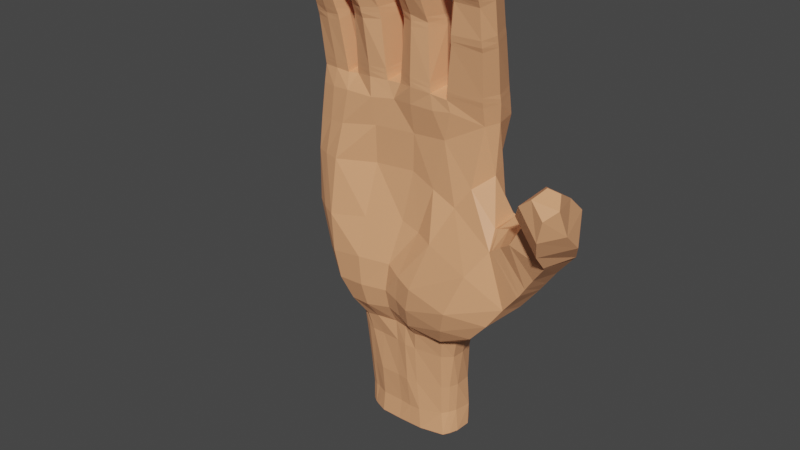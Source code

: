 # Source: hands_low_poly_rig2.blend  (saved by Blender 3.6.13; exported with 4.5.12 LTS)
import bpy
from mathutils import Matrix  # noqa: F401  (used for matrix-valued properties, if any)

bpy.ops.wm.read_factory_settings(use_empty=True)
scene = bpy.context.scene
scene.name = 'Scene'

# ---- collections
col_collection = bpy.data.collections.new('Collection'); scene.collection.children.link(col_collection)

# ---- materials (node trees are filled in below, after node groups)
mat_skin = bpy.data.materials.new('skin')
mat_skin.use_transparent_shadow = False

# ---- material node trees
mat_skin.use_nodes = True; mat_skin.node_tree.nodes.clear()
_N = mat_skin.node_tree.nodes; _L = mat_skin.node_tree.links
n0 = _N.new('ShaderNodeBsdfPrincipled'); n0.name = 'Principled BSDF'; n0.location = (10, 300)
n0.distribution = 'GGX'
n0.subsurface_method = 'RANDOM_WALK_SKIN'
n0.inputs[0].default_value = (0.8, 0.365, 0.1789, 1.0)
n0.inputs[3].default_value = 1.45
n0.inputs[27].default_value = (0.0, 0.0, 0.0, 1.0)
n0.inputs[28].default_value = 1.0
n1 = _N.new('ShaderNodeOutputMaterial'); n1.name = 'Material Output'; n1.location = (300, 300)
_L.new(n0.outputs[0], n1.inputs[0])
n1.is_active_output = True

# ---- world
world_world = bpy.data.worlds.new('World'); scene.world = world_world
world_world.use_nodes = True; world_world.node_tree.nodes.clear()
_N = world_world.node_tree.nodes; _L = world_world.node_tree.links
n0 = _N.new('ShaderNodeOutputWorld'); n0.name = 'World Output'; n0.location = (300, 300)
n1 = _N.new('ShaderNodeBackground'); n1.name = 'Background'; n1.location = (10, 300)
n1.inputs[0].default_value = (0.05088, 0.05088, 0.05088, 1.0)
_L.new(n1.outputs[0], n0.inputs[0])
n0.is_active_output = True
world_world.color = (0.05088, 0.05088, 0.05088)
world_world.use_sun_shadow = False
world_world.sun_shadow_jitter_overblur = 0.0

# ---- meshes
me_plane = bpy.data.meshes.new('Plane')
me_plane.from_pydata([(-0.5829, -0.5038, 0.06931), (-0.5529, -0.5042, 0.06486), (-0.6275, -0.504, 0.07303), (-0.6635, -0.5048, 0.06825), (-0.5313, -0.5065, 0.04209), (-0.5482, -0.5087, -0.004532), (-0.5825, -0.5068, -0.01586), (-0.619, -0.5053, -0.01358), (-0.6529, -0.5054, -0.01346), (-0.6856, -0.5048, -0.0001723), (-0.6958, -0.5051, 0.02745), (-0.6816, -0.5051, 0.05237), (-0.5859, -0.5495, 0.06697), (-0.5552, -0.5509, 0.06447), (-0.6279, -0.5493, 0.07198), (-0.6628, -0.5501, 0.06712), (-0.5353, -0.5546, 0.04461), (-0.5479, -0.5567, -0.004346), (-0.5869, -0.5555, -0.01469), (-0.6221, -0.5542, -0.01507), (-0.6545, -0.5532, -0.01445), (-0.6896, -0.5525, 0.0001176), (-0.695, -0.5511, 0.02849), (-0.6798, -0.5508, 0.05318), (-0.5907, -0.6092, 0.07236), (-0.5585, -0.6101, 0.06516), (-0.6309, -0.6078, 0.07105), (-0.6621, -0.6092, 0.06751), (-0.5346, -0.6132, 0.04824), (-0.5458, -0.6152, -0.006794), (-0.5883, -0.6175, -0.01537), (-0.6235, -0.6171, -0.01301), (-0.6538, -0.6154, -0.009868), (-0.6965, -0.6137, 0.001106), (-0.6976, -0.6123, 0.03148), (-0.6813, -0.6098, 0.05419), (-0.5901, -0.6465, 0.0729), (-0.5565, -0.6457, 0.06883), (-0.6322, -0.6465, 0.06643), (-0.6643, -0.6463, 0.05707), (-0.5259, -0.6467, 0.04538), (-0.5411, -0.647, -0.01117), (-0.5853, -0.6465, -0.01809), (-0.6263, -0.6494, -0.0112), (-0.6597, -0.6474, -0.01457), (-0.7035, -0.6435, 0.004354), (-0.7023, -0.6465, 0.02935), (-0.6848, -0.6454, 0.04387), (-0.6326, -0.6779, 0.07037), (-0.6686, -0.6785, 0.05963), (-0.5878, -0.6776, 0.07826), (-0.5517, -0.6779, 0.07234), (-0.5132, -0.6805, 0.05139), (-0.5352, -0.5086, 0.01573), (-0.5343, -0.556, 0.01844), (-0.5295, -0.6145, 0.02472), (-0.5195, -0.6507, 0.02304), (-0.4999, -0.6782, 0.02166), (-0.5413, -0.5054, 0.05481), (-0.5455, -0.5525, 0.05705), (-0.5445, -0.6118, 0.05791), (-0.5384, -0.6451, 0.06143), (-0.5318, -0.6784, 0.06341), (-0.6275, -0.6799, -0.0253), (-0.5831, -0.6714, -0.03635), (-0.691, -0.68, 0.04683), (-0.7124, -0.6794, 0.02616), (-0.722, -0.673, -0.001077), (-0.5412, -0.5085, 0.004689), (-0.5396, -0.5562, 0.005603), (-0.532, -0.614, 0.006163), (-0.5239, -0.6469, 0.002196), (-0.4989, -0.6674, -0.013), (-0.5293, -0.6626, -0.02958), (-0.6644, -0.6748, -0.03193), (-0.6696, -0.505, -0.006429), (-0.6727, -0.5528, -0.007996), (-0.6749, -0.6146, -0.008555), (-0.6809, -0.6419, -0.01204), (-0.6979, -0.6705, -0.02605), (-0.6334, -0.7141, 0.07757), (-0.5865, -0.7135, 0.08277), (-0.5491, -0.7129, 0.0763), (-0.6721, -0.7154, 0.06991), (-0.7001, -0.7159, 0.05258), (-0.7257, -0.7143, 0.0292), (-0.7404, -0.7061, -0.004776), (-0.713, -0.7059, -0.03453), (-0.6692, -0.7102, -0.03811), (-0.6285, -0.7116, -0.03044), (-0.5788, -0.7045, -0.04621), (-0.5172, -0.6935, -0.04479), (-0.4784, -0.6869, -0.02715), (-0.4754, -0.6975, 0.01527), (-0.4992, -0.7076, 0.0534), (-0.5241, -0.7099, 0.06552), (-0.6764, -0.7546, 0.07539), (-0.709, -0.7518, 0.05975), (-0.7395, -0.7469, 0.03391), (-0.7522, -0.7415, -0.006466), (-0.7216, -0.7495, -0.03619), (-0.6741, -0.7551, -0.03527), (-0.6254, -0.754, -0.02438), (-0.5717, -0.7423, -0.0462), (-0.5059, -0.7296, -0.05188), (-0.6365, -0.7549, 0.08406), (-0.5837, -0.7544, 0.08731), (-0.5455, -0.7516, 0.0797), (-0.5122, -0.7466, 0.06692), (-0.4764, -0.7395, 0.05144), (-0.4436, -0.7235, 0.009575), (-0.449, -0.721, -0.03044), (-0.6731, -0.8135, -0.01727), (-0.6157, -0.8194, -0.002238), (-0.727, -0.8078, -0.03235), (-0.5542, -0.809, -0.01991), (-0.4824, -0.791, -0.03567), (-0.4262, -0.7538, -0.02405), (-0.419, -0.747, 0.008472), (-0.4314, -0.7765, 0.04608), (-0.481, -0.8113, 0.06727), (-0.5297, -0.8224, 0.08385), (-0.5757, -0.8294, 0.09158), (-0.6385, -0.8314, 0.08665), (-0.685, -0.8263, 0.07586), (-0.7279, -0.8201, 0.06752), (-0.7623, -0.8139, 0.0404), (-0.7676, -0.8111, -0.009295), (-0.4552, -0.8301, -0.0157), (-0.4018, -0.7848, -0.02687), (-0.394, -0.7791, 0.01113), (-0.4046, -0.8101, 0.0466), (-0.4605, -0.8615, 0.04678), (-0.5286, -0.8642, 0.005022), (-0.5137, -0.884, 0.08251), (-0.6057, -0.8953, 0.01217), (-0.6686, -0.8918, 0.007921), (-0.7264, -0.8913, -0.0166), (-0.7725, -0.8889, 0.0002638), (-0.7714, -0.8849, 0.04262), (-0.7407, -0.8861, 0.07061), (-0.6929, -0.8921, 0.0829), (-0.6372, -0.8951, 0.09422), (-0.5682, -0.8959, 0.09658), (-0.3615, -0.824, 0.002573), (-0.3346, -0.95, -0.0169), (-0.3765, -0.8222, -0.02915), (-0.4038, -0.8736, 0.02368), (-0.331, -0.9255, 0.005709), (-0.3138, -0.8921, -0.02812), (-0.3765, -0.9337, -0.01056), (-0.4827, -0.915, 0.03592), (-0.5018, -0.9315, 0.07836), (-0.4155, -0.8784, -0.009638), (-0.3146, -0.9189, -0.05366), (-0.4598, -0.8561, 0.003733), (-0.3902, -0.8295, 0.04456), (-0.3788, -0.7999, 0.007771), (-0.3899, -0.8024, -0.0268), (-0.4295, -0.86, 0.03815), (-0.4359, -0.8453, -0.01806), (-0.4361, -0.8645, 0.001467), (-0.5068, -0.8958, 0.01397), (-0.3483, -0.8846, -0.06813), (-0.3927, -0.9207, -0.05005), (-0.3601, -0.964, -0.0326), (-0.3395, -0.9142, -0.08221), (-0.3753, -0.9481, -0.06937), (-0.3286, -0.9704, -0.04866), (-0.3182, -0.9584, -0.06759), (-0.3315, -0.9464, -0.08314), (-0.3557, -0.9638, -0.07152), (-0.3475, -0.9732, -0.04957), (-0.565, -0.9407, 0.09499), (-0.6339, -0.9381, 0.09835), (-0.6969, -0.9338, 0.08887), (-0.7473, -0.9315, 0.0753), (-0.7735, -0.9272, 0.05149), (-0.7731, -0.9376, 0.00944), (-0.7219, -0.9432, -0.003148), (-0.6675, -0.9507, 0.006864), (-0.6033, -0.9529, 0.01274), (-0.6004, -0.5056, -0.01562), (-0.6034, -0.5546, -0.01769), (-0.6059, -0.6176, -0.01686), (-0.6063, -0.6488, -0.01428), (-0.6038, -0.6766, -0.03004), (-0.6037, -0.7082, -0.03699), (-0.5993, -0.7482, -0.03657), (-0.5847, -0.812, -0.005457), (-0.5663, -0.8809, 0.006535), (-0.5494, -0.9574, 0.01112), (-0.492, -0.988, 0.02304), (-0.4881, -0.9891, 0.07722), (-0.4161, -0.8602, -0.02691), (-0.3729, -0.8563, 0.03316), (-0.5577, -0.9895, 0.09254), (-0.6362, -0.9885, 0.09799), (-0.7106, -0.9841, 0.08715), (-0.7561, -0.9822, 0.07655), (-0.7732, -0.983, 0.05542), (-0.7711, -0.9873, 0.01717), (-0.716, -0.9924, 0.004682), (-0.6722, -0.9924, 0.004581), (-0.6036, -0.998, 0.006548), (-0.5378, -1.001, 0.008852), (-0.4888, -1.018, 0.0744), (-0.5477, -1.02, 0.08579), (-0.5554, -1.026, 0.03798), (-0.4912, -1.016, 0.01754), (-0.5657, -1.02, 0.08378), (-0.6277, -1.019, 0.08708), (-0.5712, -1.104, 0.06919), (-0.5623, -1.027, 0.03532), (-0.5652, -1.107, 0.04053), (-0.5693, -1.021, 0.006979), (-0.5758, -1.107, 0.01285), (-0.6283, -1.019, 0.0165), (-0.4826, -1.113, 0.0007607), (-0.5421, -1.121, 0.02477), (-0.7614, -1.014, 0.07318), (-0.5425, -1.018, 0.008126), (-0.6477, -1.02, 0.08452), (-0.7022, -1.018, 0.07931), (-0.7205, -1.015, 0.07729), (-0.7749, -1.014, 0.05477), (-0.7681, -1.093, 0.05459), (-0.7339, -1.097, 0.05261), (-0.781, -1.09, 0.04041), (-0.7713, -1.013, 0.02327), (-0.6368, -1.025, 0.04321), (-0.6433, -1.025, 0.04398), (-0.7108, -1.02, 0.04242), (-0.7177, -1.02, 0.04114), (-0.7766, -1.086, 0.0207), (-0.6015, -1.024, 0.004578), (-0.6368, -0.9957, 0.01203), (-0.5646, -0.9985, 0.005217), (-0.6498, -1.019, 0.01474), (-0.7072, -1.015, 0.01945), (-0.6773, -1.02, 0.01019), (-0.6551, -1.105, 0.01255), (-0.7226, -1.014, 0.01672), (-0.6547, -1.102, 0.06687), (-0.6466, -1.108, 0.04424), (-0.7033, -1.101, 0.0594), (-0.7112, -1.102, 0.04196), (-0.6782, -1.105, 0.001785), (-0.705, -1.104, 0.01536), (-0.5361, -1.12, 0.05701), (-0.7263, -1.094, 0.02997), (-0.7308, -1.09, 0.01165), (-0.5525, -1.038, 0.03713), (-0.5448, -1.104, 0.03111), (-0.4828, -1.118, 0.05284), (-0.526, -1.114, -0.004341), (-0.6008, -1.106, 0.008563), (-0.6225, -1.104, 0.02042), (-0.6261, -1.103, 0.07179), (-0.6312, -1.103, 0.04672), (-0.4843, -1.1, 0.05789), (-0.5383, -1.103, 0.06157), (-0.4836, -1.096, 0.005038), (-0.5414, -1.025, 0.006831), (-0.5276, -1.099, -0.001952), (-0.7691, -1.099, 0.05302), (-0.7346, -1.103, 0.05206), (-0.7816, -1.097, 0.03816), (-0.7769, -1.094, 0.01896), (-0.727, -1.101, 0.03084), (-0.732, -1.097, 0.01116), (-0.7705, -1.109, 0.05034), (-0.7354, -1.111, 0.04961), (-0.7831, -1.107, 0.0357), (-0.7775, -1.103, 0.01754), (-0.7285, -1.109, 0.02707), (-0.7337, -1.106, 0.009051), (-0.7746, -1.144, 0.04057), (-0.7396, -1.146, 0.03874), (-0.7854, -1.141, 0.02572), (-0.7807, -1.137, 0.009474), (-0.7321, -1.143, 0.0182), (-0.7374, -1.138, 0.001155), (-0.7753, -1.151, 0.0384), (-0.7404, -1.153, 0.03591), (-0.7855, -1.147, 0.02295), (-0.781, -1.143, 0.008238), (-0.7322, -1.149, 0.01699), (-0.7383, -1.144, -0.003095), (-0.7772, -1.204, 0.004982), (-0.7481, -1.206, 0.002433), (-0.7848, -1.197, -0.004022), (-0.7811, -1.194, -0.01826), (-0.7418, -1.202, -0.01017), (-0.7464, -1.195, -0.02704), (-0.5718, -1.113, 0.06734), (-0.5656, -1.115, 0.03979), (-0.5761, -1.115, 0.01345), (-0.6005, -1.114, 0.008633), (-0.6223, -1.112, 0.02039), (-0.6259, -1.112, 0.07044), (-0.6307, -1.112, 0.04301), (-0.5724, -1.123, 0.06379), (-0.5671, -1.122, 0.03646), (-0.5767, -1.123, 0.01013), (-0.6008, -1.123, 0.008082), (-0.622, -1.122, 0.01754), (-0.6255, -1.121, 0.0672), (-0.6305, -1.12, 0.04083), (-0.5756, -1.192, 0.03751), (-0.57, -1.192, 0.01412), (-0.5786, -1.188, -0.01462), (-0.6027, -1.186, -0.01917), (-0.6255, -1.187, -0.004772), (-0.6239, -1.191, 0.03881), (-0.6305, -1.191, 0.02073), (-0.6567, -1.122, 0.009271), (-0.6565, -1.121, 0.06104), (-0.65, -1.123, 0.03823), (-0.704, -1.12, 0.05463), (-0.7112, -1.119, 0.03792), (-0.6784, -1.121, -0.002427), (-0.7051, -1.12, 0.01076), (-0.6615, -1.171, -0.01315), (-0.6635, -1.179, 0.0294), (-0.6549, -1.177, 0.006241), (-0.7068, -1.177, 0.02771), (-0.7168, -1.173, 0.009986), (-0.683, -1.168, -0.01891), (-0.7062, -1.166, -0.01587), (-0.4823, -1.156, -0.002991), (-0.5363, -1.167, 0.01511), (-0.5299, -1.171, 0.04536), (-0.5405, -1.031, 0.005831), (-0.4782, -1.169, 0.04047), (-0.5202, -1.158, -0.005001), (-0.5153, -1.225, -0.03377), (-0.4779, -1.24, 0.005819), (-0.5455, -1.033, 0.08024), (-0.5201, -1.24, 0.006575), (-0.5264, -1.237, -0.01012), (-0.481, -1.223, -0.03369), (-0.4811, -1.172, -0.009884), (-0.5346, -1.183, 0.008156), (-0.4774, -1.186, 0.03373), (-0.5182, -1.173, -0.0115), (-0.4899, -1.031, 0.01488), (-0.5275, -1.188, 0.03778), (-0.5757, -1.198, 0.03463), (-0.5696, -1.198, 0.01148), (-0.579, -1.194, -0.0179), (-0.6026, -1.192, -0.02268), (-0.6266, -1.192, -0.008095), (-0.6246, -1.197, 0.03677), (-0.631, -1.197, 0.018), (-0.5798, -1.264, 0.004737), (-0.5742, -1.261, -0.0154), (-0.5809, -1.258, -0.03844), (-0.6045, -1.256, -0.04677), (-0.6241, -1.257, -0.03578), (-0.6218, -1.265, 0.006998), (-0.631, -1.261, -0.009631), (-0.6626, -1.179, -0.01723), (-0.664, -1.186, 0.02562), (-0.6549, -1.184, 0.001818), (-0.7076, -1.185, 0.02374), (-0.7167, -1.179, 0.003811), (-0.6835, -1.175, -0.02258), (-0.7062, -1.173, -0.02071), (-0.6708, -1.232, -0.04093), (-0.6706, -1.24, -0.007722), (-0.6623, -1.233, -0.02515), (-0.7071, -1.239, -0.009737), (-0.7135, -1.235, -0.02476), (-0.688, -1.229, -0.04671), (-0.7054, -1.23, -0.04071), (-0.4816, -1.164, -0.006255), (-0.5355, -1.175, 0.01316), (-0.4775, -1.176, 0.03792), (-0.5291, -1.179, 0.04237), (-0.4882, -1.032, 0.07138), (-0.5195, -1.165, -0.007372), (-0.5435, -1.112, 0.02775), (-0.5459, -1.028, 0.08194), (-0.4834, -1.109, 0.05551), (-0.5371, -1.112, 0.05935), (-0.4827, -1.103, 0.002563), (-0.5272, -1.105, -0.003024), (-0.5103, -1.237, -0.03152), (-0.4858, -1.248, -0.004482), (-0.4906, -1.024, 0.01568), (-0.5145, -1.248, -0.002468), (-0.5145, -1.247, -0.01489), (-0.4862, -1.238, -0.03041), (-0.5889, -1.271, -0.005768), (-0.5831, -1.271, -0.01855), (-0.5882, -1.269, -0.03362), (-0.6045, -1.267, -0.04087), (-0.6161, -1.269, -0.03253), (-0.6148, -1.271, -0.003911), (-0.6223, -1.271, -0.01536), (-0.6777, -1.241, -0.03977), (-0.6782, -1.245, -0.01763), (-0.6725, -1.241, -0.02781), (-0.7031, -1.244, -0.01855), (-0.7068, -1.242, -0.0297), (-0.6881, -1.24, -0.04338), (-0.702, -1.238, -0.04123), (-0.7725, -1.207, -0.003658), (-0.754, -1.208, -0.006595), (-0.7755, -1.205, -0.01007), (-0.7747, -1.202, -0.02054), (-0.7493, -1.208, -0.014), (-0.7519, -1.204, -0.0234), (-0.5695, -1.207, 0.007662), (-0.5762, -1.207, 0.03021), (-0.6245, -1.206, 0.03316), (-0.6271, -1.201, -0.01249), (-0.6032, -1.2, -0.02679), (-0.58, -1.202, -0.02118), (-0.6315, -1.206, 0.01421), (-0.7814, -1.148, 0.005815), (-0.7394, -1.147, -0.004811), (-0.7755, -1.157, 0.03494), (-0.7858, -1.152, 0.01992), (-0.7329, -1.155, 0.01423), (-0.741, -1.158, 0.03262), (-0.7071, -1.181, -0.02488), (-0.6846, -1.183, -0.02829), (-0.7078, -1.193, 0.01869), (-0.7166, -1.186, -0.001282), (-0.6557, -1.188, -0.002221), (-0.6646, -1.194, 0.02089), (-0.6639, -1.186, -0.02229), (-0.7114, -1.111, 0.03965), (-0.7051, -1.113, 0.01281), (-0.6783, -1.113, -0.0009031), (-0.6481, -1.116, 0.04106), (-0.6559, -1.113, 0.06396), (-0.656, -1.115, 0.01078), (-0.7041, -1.111, 0.05671), (-0.6776, -0.5049, -0.004547), (-0.6812, -0.5526, -0.005456), (-0.6858, -0.6142, -0.005438), (-0.6922, -0.6429, -0.005555), (-0.7109, -0.6719, -0.01523), (-0.7291, -0.707, -0.02232), (-0.7379, -0.7465, -0.02433), (-0.7474, -0.8102, -0.02315), (-0.7506, -0.8901, -0.009882), (-0.7475, -0.9404, 0.001286), (-0.7454, -0.9897, 0.008546), (-0.7454, -1.015, 0.01742), (-0.7539, -1.087, 0.01365), (-0.7547, -1.095, 0.01347), (-0.7559, -1.105, 0.01063), (-0.7587, -1.136, 0.002374), (-0.7589, -1.142, -0.0002234), (-0.7646, -1.192, -0.02826), (-0.7632, -1.204, -0.02467), (-0.7597, -1.146, -0.002824), (-0.4884, -1.025, 0.07245), (-0.5545, -1.033, 0.0375), (-0.3475, -0.8977, 0.0221), (-0.3277, -0.8651, -0.008344), (-0.3809, -0.9116, 0.008601), (-0.3504, -0.8592, -0.04725), (-0.3951, -0.898, -0.03015), (-0.4009, -0.8151, 0.04607), (-0.4529, -0.861, 0.04471), (-0.4538, -0.8583, 0.003155), (-0.39, -0.7844, 0.01036), (-0.3984, -0.7891, -0.02683), (-0.4506, -0.8341, -0.01631), (-0.651, -1.028, 0.01472), (-0.6491, -1.028, 0.08232), (-0.6443, -1.034, 0.04429), (-0.702, -1.027, 0.07698), (-0.7103, -1.026, 0.04202), (-0.6775, -1.028, 0.009433), (-0.7069, -1.024, 0.019), (-0.7617, -1.022, 0.07158), (-0.7222, -1.025, 0.07497), (-0.7752, -1.021, 0.05357), (-0.7718, -1.02, 0.02288), (-0.7181, -1.025, 0.03967), (-0.7233, -1.021, 0.01617), (-0.7462, -1.022, 0.01688), (-0.5668, -1.028, 0.08162), (-0.5632, -1.033, 0.03661), (-0.5703, -1.028, 0.007935), (-0.6018, -1.031, 0.004885), (-0.6274, -1.027, 0.01729), (-0.6357, -1.029, 0.04533), (-0.6277, -1.026, 0.08479), (-0.7235, -1.031, 0.0731), (-0.7239, -1.027, 0.0157), (-0.7468, -1.028, 0.0165), (-0.7619, -1.029, 0.07037), (-0.7754, -1.028, 0.05262), (-0.7722, -1.026, 0.02264), (-0.7188, -1.029, 0.0382), (-0.6514, -1.035, 0.01458), (-0.6451, -1.039, 0.04388), (-0.6772, -1.036, 0.008762), (-0.7065, -1.031, 0.01867), (-0.6501, -1.034, 0.08064), (-0.7017, -1.033, 0.0752), (-0.7102, -1.032, 0.04176), (-0.5673, -1.036, 0.08039), (-0.5637, -1.039, 0.03719), (-0.571, -1.035, 0.008523), (-0.6019, -1.038, 0.005076), (-0.6272, -1.034, 0.01773), (-0.6277, -1.033, 0.08358), (-0.6353, -1.035, 0.04557), (-0.5799, -0.4704, 0.0751), (-0.5797, -0.4731, 0.07723), (-0.5506, -0.4704, 0.06292), (-0.5492, -0.4732, 0.0652), (-0.6272, -0.4704, 0.07377), (-0.6273, -0.4731, 0.0763), (-0.6646, -0.4704, 0.07229), (-0.6655, -0.4731, 0.07453), (-0.5314, -0.4704, 0.03505), (-0.5288, -0.4732, 0.03621), (-0.5434, -0.4704, -0.007348), (-0.5421, -0.4731, -0.00946), (-0.5796, -0.4704, -0.01525), (-0.5795, -0.4732, -0.01789), (-0.6198, -0.4704, -0.01626), (-0.6197, -0.4731, -0.01863), (-0.653, -0.4704, -0.01563), (-0.6535, -0.4732, -0.01804), (-0.683, -0.4704, -0.000895), (-0.6851, -0.4732, -0.002643), (-0.6982, -0.4704, 0.02283), (-0.7009, -0.4731, 0.02288), (-0.6848, -0.4704, 0.05769), (-0.6872, -0.4731, 0.05883), (-0.5331, -0.4704, 0.01316), (-0.5307, -0.4732, 0.01274), (-0.5399, -0.4704, 0.04941), (-0.5379, -0.4732, 0.05131), (-0.538, -0.4704, 0.001396), (-0.5359, -0.4731, 0.0004417), (-0.6688, -0.4704, -0.009563), (-0.6699, -0.4731, -0.01169), (-0.5995, -0.4704, -0.01574), (-0.5995, -0.4732, -0.01832), (-0.6756, -0.4704, -0.006248), (-0.6771, -0.4732, -0.008336), (-0.4826, -0.9885, 0.04482), (-0.4769, -1.242, -0.01778), (-0.4697, -1.164, 0.0122), (-0.4697, -1.17, 0.009652), (-0.4747, -1.099, 0.02685), (-0.4866, -0.8727, 0.0646), (-0.4844, -0.9237, 0.05568), (-0.4801, -1.017, 0.04203), (-0.4734, -1.116, 0.02224), (-0.4799, -1.024, 0.04046), (-0.4801, -1.031, 0.03942), (-0.4695, -1.231, -0.01675), (-0.4691, -1.181, 0.005842), (-0.4741, -1.106, 0.02498), (-0.3841, -0.9028, 0.01426), (-0.3346, -0.8571, -0.004228), (-0.3532, -0.853, -0.04108), (-0.3987, -0.8921, -0.02434), (-0.3531, -0.8884, 0.02482)], [], [(463, 570, 566, 465), (338, 261, 260, 380), (383, 207, 208, 462), (516, 518, 542, 524, 540, 544, 526, 528, 548, 530, 532, 546, 550, 534, 536, 538, 522, 520), (517, 0, 1, 519), (11, 3, 523, 539), (5, 6, 529, 527), (6, 182, 549, 529), (68, 5, 527, 545), (8, 75, 547, 533), (182, 7, 531, 549), (10, 11, 539, 537), (441, 9, 535, 551), (53, 68, 545, 541), (4, 53, 541, 525), (58, 59, 16, 4), (10, 22, 23, 11), (9, 21, 22, 10), (441, 442, 21, 9), (3, 15, 14, 2), (2, 14, 12, 0), (7, 19, 20, 8), (0, 12, 13, 1), (182, 183, 19, 7), (11, 23, 15, 3), (5, 17, 18, 6), (68, 69, 17, 5), (15, 27, 26, 14), (21, 33, 34, 22), (183, 184, 31, 19), (59, 60, 28, 16), (22, 34, 35, 23), (12, 24, 25, 13), (19, 31, 32, 20), (69, 70, 29, 17), (23, 35, 27, 15), (14, 26, 24, 12), (442, 443, 33, 21), (17, 29, 30, 18), (27, 39, 38, 26), (33, 45, 46, 34), (184, 185, 43, 31), (60, 61, 40, 28), (34, 46, 47, 35), (24, 36, 37, 25), (31, 43, 44, 32), (70, 71, 41, 29), (35, 47, 39, 27), (26, 38, 36, 24), (443, 444, 45, 33), (29, 41, 42, 30), (39, 49, 48, 38), (38, 48, 50, 36), (36, 50, 51, 37), (61, 62, 52, 40), (28, 40, 56, 55), (16, 28, 55, 54), (4, 16, 54, 53), (58, 4, 525, 543), (40, 52, 57, 56), (37, 51, 62, 61), (25, 37, 61, 60), (13, 25, 60, 59), (1, 13, 59, 58), (521, 523, 3, 2), (41, 73, 64, 42), (39, 47, 65, 49), (47, 46, 66, 65), (46, 45, 67, 66), (55, 56, 71, 70), (54, 55, 70, 69), (53, 54, 69, 68), (75, 441, 551, 547), (56, 57, 72, 71), (71, 72, 73, 41), (185, 186, 63, 43), (43, 63, 74, 44), (32, 44, 78, 77), (20, 32, 77, 76), (8, 20, 76, 75), (9, 10, 537, 535), (44, 74, 79, 78), (444, 445, 67, 45), (48, 80, 81, 50), (50, 81, 82, 51), (48, 49, 83, 80), (49, 65, 84, 83), (65, 66, 85, 84), (66, 67, 86, 85), (445, 79, 87, 446), (79, 74, 88, 87), (74, 63, 89, 88), (186, 64, 90, 187), (64, 73, 91, 90), (73, 72, 92, 91), (72, 57, 93, 92), (57, 52, 94, 93), (52, 62, 95, 94), (62, 51, 82, 95), (84, 97, 96, 83), (84, 85, 98, 97), (85, 86, 99, 98), (446, 87, 100, 447), (87, 88, 101, 100), (88, 89, 102, 101), (187, 90, 103, 188), (90, 91, 104, 103), (83, 96, 105, 80), (80, 105, 106, 81), (81, 106, 107, 82), (82, 107, 108, 95), (95, 108, 109, 94), (94, 109, 110, 93), (93, 110, 111, 92), (91, 92, 111, 104), (102, 113, 112, 101), (101, 112, 114, 100), (188, 103, 115, 189), (103, 104, 116, 115), (104, 111, 117, 116), (111, 110, 118, 117), (110, 109, 119, 118), (109, 108, 120, 119), (108, 107, 121, 120), (107, 106, 122, 121), (106, 105, 123, 122), (105, 96, 124, 123), (96, 97, 125, 124), (97, 98, 126, 125), (98, 99, 127, 126), (447, 448, 127, 99), (117, 129, 128, 116), (117, 118, 130, 129), (118, 119, 131, 130), (119, 120, 132, 131), (120, 557, 132), (116, 128, 133, 115), (189, 190, 135, 113), (113, 135, 136, 112), (112, 136, 137, 114), (448, 449, 138, 127), (127, 138, 139, 126), (126, 139, 140, 125), (125, 140, 141, 124), (124, 141, 142, 123), (123, 142, 143, 122), (122, 143, 134, 121), (157, 144, 146, 158), (1, 58, 543, 519), (470, 155, 128, 473), (465, 566, 569, 467), (463, 148, 149, 464), (463, 465, 150, 148), (134, 152, 558, 557), (469, 132, 155, 470), (147, 159, 161, 153), (472, 158, 160, 473), (468, 469, 159, 156), (471, 157, 158, 472), (468, 156, 157, 471), (128, 155, 162, 133), (155, 132, 151, 162), (464, 149, 163, 466), (466, 163, 164, 467), (465, 467, 164, 150), (148, 145, 154, 149), (148, 150, 165, 145), (149, 154, 166, 163), (163, 166, 167, 164), (164, 167, 165, 150), (145, 168, 169, 154), (154, 169, 170, 166), (166, 170, 171, 167), (167, 171, 172, 165), (165, 172, 168, 145), (172, 171, 169, 168), (169, 171, 170), (134, 143, 173, 152), (143, 142, 174, 173), (142, 141, 175, 174), (141, 140, 176, 175), (140, 139, 177, 176), (139, 138, 178, 177), (449, 137, 179, 450), (137, 136, 180, 179), (136, 135, 181, 180), (190, 191, 181, 135), (133, 162, 191, 190), (115, 133, 190, 189), (102, 188, 189, 113), (89, 187, 188, 102), (63, 186, 187, 89), (42, 64, 186, 185), (30, 42, 185, 184), (18, 30, 184, 183), (6, 18, 183, 182), (7, 8, 533, 531), (162, 151, 192, 191), (151, 558, 552, 192), (161, 160, 194, 153), (158, 146, 194, 160), (568, 569, 194, 146), (159, 147, 195, 156), (567, 570, 463, 464), (156, 195, 144, 157), (466, 467, 569, 568), (152, 173, 196, 193), (173, 174, 197, 196), (174, 175, 198, 197), (175, 176, 199, 198), (176, 177, 200, 199), (177, 178, 201, 200), (450, 179, 202, 451), (179, 180, 203, 202), (180, 236, 203), (181, 191, 237, 204), (191, 192, 205), (387, 255, 219, 382), (193, 196, 207, 206), (252, 462, 263, 333), (206, 461, 561, 559), (197, 211, 210, 196), (488, 489, 213, 210), (489, 490, 215, 213), (210, 207, 196), (210, 213, 208, 207), (462, 208, 221, 263), (197, 222, 211), (197, 198, 223, 222), (198, 224, 223), (198, 199, 220, 224), (199, 200, 225, 220), (498, 226, 227, 495), (498, 499, 228, 226), (200, 201, 229, 225), (222, 231, 230, 211), (224, 233, 232, 223), (192, 209, 221, 205), (215, 235, 204, 237), (191, 205, 237), (235, 217, 236, 204), (181, 204, 236), (231, 238, 217, 230), (217, 238, 236), (236, 238, 240, 203), (203, 240, 239, 202), (239, 242, 202), (239, 232, 233, 242), (451, 452, 229, 201), (506, 243, 244, 503), (506, 507, 245, 243), (507, 508, 246, 245), (503, 244, 241, 502), (502, 241, 247, 504), (504, 247, 248, 505), (505, 248, 246, 508), (499, 500, 234, 228), (501, 250, 251, 496), (497, 453, 234, 500), (495, 227, 250, 501), (205, 221, 215, 237), (255, 335, 331, 219), (511, 216, 256, 512), (512, 256, 257, 513), (515, 259, 258, 514), (514, 258, 212, 509), (513, 257, 259, 515), (385, 261, 253, 382), (385, 249, 254, 384), (384, 254, 560, 565), (386, 218, 255, 387), (227, 266, 269, 250), (250, 269, 270, 251), (228, 267, 265, 226), (453, 454, 268, 234), (234, 268, 267, 228), (226, 265, 266, 227), (267, 273, 271, 265), (269, 275, 276, 270), (266, 272, 275, 269), (268, 274, 273, 267), (265, 271, 272, 266), (454, 455, 274, 268), (271, 277, 278, 272), (455, 456, 280, 274), (273, 279, 277, 271), (275, 281, 282, 276), (272, 278, 281, 275), (274, 280, 279, 273), (281, 287, 288, 282), (278, 284, 287, 281), (280, 286, 285, 279), (277, 283, 284, 278), (456, 457, 286, 280), (279, 285, 283, 277), (460, 458, 292, 421), (424, 291, 289, 423), (425, 293, 294, 422), (426, 290, 293, 425), (421, 292, 291, 424), (423, 289, 290, 426), (256, 298, 299, 257), (216, 297, 298, 256), (258, 300, 295, 212), (212, 295, 296, 214), (259, 301, 300, 258), (214, 296, 297, 216), (257, 299, 301, 259), (299, 306, 308, 301), (301, 308, 307, 300), (297, 304, 305, 298), (295, 302, 303, 296), (300, 307, 302, 295), (298, 305, 306, 299), (296, 303, 304, 297), (307, 314, 309, 302), (305, 312, 313, 306), (303, 310, 311, 304), (306, 313, 315, 308), (308, 315, 314, 307), (304, 311, 312, 305), (302, 309, 310, 303), (435, 322, 320, 434), (436, 321, 322, 435), (438, 317, 318, 437), (439, 316, 321, 436), (437, 318, 316, 439), (434, 320, 319, 440), (440, 319, 317, 438), (321, 328, 329, 322), (320, 327, 326, 319), (317, 324, 325, 318), (322, 329, 327, 320), (316, 323, 328, 321), (319, 326, 324, 317), (318, 325, 323, 316), (336, 340, 343, 345), (383, 338, 380, 461), (249, 332, 334, 254), (254, 334, 554, 560), (218, 330, 335, 255), (219, 331, 332, 249), (342, 341, 336, 345), (335, 381, 377, 331), (343, 340, 339, 347), (344, 337, 563, 564), (381, 345, 343, 377), (347, 339, 337, 344), (377, 343, 347, 379), (350, 419, 418, 351), (379, 347, 344, 378), (378, 344, 564, 555), (376, 342, 345, 381), (390, 346, 333, 263), (315, 354, 353, 314), (311, 350, 351, 312), (309, 348, 349, 310), (314, 353, 348, 309), (312, 351, 352, 313), (310, 349, 350, 311), (313, 352, 354, 315), (415, 355, 356, 414), (416, 360, 355, 415), (418, 358, 359, 417), (414, 356, 357, 419), (417, 359, 361, 420), (420, 361, 360, 416), (419, 357, 358, 418), (329, 368, 366, 327), (323, 362, 367, 328), (326, 365, 363, 324), (325, 364, 362, 323), (328, 367, 368, 329), (327, 366, 365, 326), (324, 363, 364, 325), (428, 374, 375, 427), (430, 373, 372, 429), (432, 370, 371, 431), (427, 375, 373, 430), (433, 369, 374, 428), (429, 372, 370, 432), (431, 371, 369, 433), (332, 379, 378, 334), (387, 382, 253, 264), (261, 338, 252, 253), (334, 378, 555, 554), (331, 377, 379, 332), (330, 376, 381, 335), (181, 236, 180), (388, 392, 340, 336), (262, 386, 387, 264), (260, 384, 565, 556), (261, 385, 384, 260), (249, 385, 382, 219), (461, 380, 562, 561), (346, 262, 264, 333), (209, 390, 263, 221), (340, 392, 391, 339), (337, 389, 553, 563), (215, 221, 208, 213), (207, 383, 461, 206), (339, 391, 389, 337), (341, 393, 388, 336), (388, 393, 553, 389, 391, 392), (359, 398, 400, 361), (361, 400, 399, 360), (357, 396, 397, 358), (355, 394, 395, 356), (360, 399, 394, 355), (358, 397, 398, 359), (356, 395, 396, 357), (395, 394, 399, 400, 398, 397, 396), (371, 403, 401, 369), (374, 406, 407, 375), (373, 405, 404, 372), (370, 402, 403, 371), (375, 407, 405, 373), (369, 401, 406, 374), (372, 404, 402, 370), (401, 403, 402, 404, 405, 407, 406), (458, 459, 411, 292), (291, 410, 408, 289), (293, 412, 413, 294), (290, 409, 412, 293), (292, 411, 410, 291), (289, 408, 409, 290), (413, 412, 409, 408, 410, 411, 459), (253, 252, 333, 264), (354, 420, 416, 353), (352, 417, 420, 354), (349, 414, 419, 350), (351, 418, 417, 352), (353, 416, 415, 348), (348, 415, 414, 349), (283, 423, 426, 284), (286, 421, 424, 285), (284, 426, 425, 287), (287, 425, 422, 288), (285, 424, 423, 283), (457, 460, 421, 286), (364, 431, 433, 362), (365, 429, 432, 363), (362, 433, 428, 367), (368, 427, 430, 366), (363, 432, 431, 364), (366, 430, 429, 365), (367, 428, 427, 368), (245, 440, 438, 243), (246, 434, 440, 245), (244, 437, 439, 241), (241, 439, 436, 247), (243, 438, 437, 244), (247, 436, 435, 248), (248, 435, 434, 246), (288, 422, 460, 457), (294, 413, 459, 458), (422, 294, 458, 460), (282, 288, 457, 456), (276, 282, 456, 455), (270, 276, 455, 454), (251, 270, 454, 453), (496, 251, 453, 497), (202, 242, 452, 451), (178, 450, 451, 201), (138, 449, 450, 178), (114, 137, 449, 448), (100, 114, 448, 447), (86, 446, 447, 99), (67, 445, 446, 86), (78, 79, 445, 444), (77, 78, 444, 443), (76, 77, 443, 442), (75, 76, 442, 441), (338, 383, 462, 252), (466, 568, 567, 464), (131, 468, 471, 130), (130, 471, 472, 129), (131, 132, 469, 468), (129, 472, 473, 128), (159, 469, 470, 161), (161, 470, 473, 160), (239, 480, 478, 232), (240, 479, 480, 239), (238, 474, 479, 240), (231, 476, 474, 238), (223, 232, 478, 477), (222, 223, 477, 475), (222, 475, 476, 231), (242, 486, 487, 452), (224, 482, 485, 233), (452, 487, 484, 229), (233, 485, 486, 242), (225, 229, 484, 483), (220, 225, 483, 481), (220, 481, 482, 224), (217, 492, 493, 230), (211, 494, 488, 210), (230, 493, 494, 211), (235, 491, 492, 217), (215, 490, 491, 235), (510, 511, 490, 489), (509, 510, 489, 488), (380, 260, 556, 562), (209, 192, 552, 559), (486, 496, 497, 487), (482, 495, 501, 485), (487, 497, 500, 484), (485, 501, 496, 486), (483, 484, 500, 499), (481, 483, 499, 498), (481, 498, 495, 482), (480, 505, 508, 478), (479, 504, 505, 480), (474, 502, 504, 479), (476, 503, 502, 474), (477, 478, 508, 507), (475, 477, 507, 506), (475, 506, 503, 476), (212, 214, 510, 509), (214, 216, 511, 510), (492, 513, 515, 493), (494, 514, 509, 488), (493, 515, 514, 494), (491, 512, 513, 492), (490, 511, 512, 491), (517, 519, 518, 516), (521, 517, 516, 520), (523, 521, 520, 522), (543, 525, 524, 542), (545, 527, 526, 544), (527, 529, 528, 526), (549, 531, 530, 548), (531, 533, 532, 530), (551, 535, 534, 550), (535, 537, 536, 534), (537, 539, 538, 536), (539, 523, 522, 538), (525, 541, 540, 524), (519, 543, 542, 518), (541, 545, 544, 540), (533, 547, 546, 532), (529, 549, 548, 528), (547, 551, 550, 546), (517, 521, 2, 0), (565, 560, 218, 386), (564, 563, 341, 342), (555, 564, 342, 376), (557, 120, 121, 134), (561, 562, 346, 390), (559, 552, 193, 206), (563, 553, 393, 341), (552, 558, 152, 193), (557, 558, 151, 132), (554, 555, 376, 330), (556, 565, 386, 262), (562, 556, 262, 346), (559, 561, 390, 209), (560, 554, 330, 218), (144, 195, 570, 567), (147, 566, 570, 195), (153, 194, 569), (147, 153, 569, 566), (144, 567, 568, 146)])
_uv = me_plane.uv_layers.new(name='UVMap')
_uv.uv.foreach_set('vector', [0.0, 0.0, 0.0, 0.0, 0.0, 0.0, 0.0, 0.0, 0.0, 0.0, 0.0, 0.0, 0.0, 0.0, 0.0, 0.0, 0.0, 0.0, 0.0, 0.0, 0.0, 0.0, 0.0, 0.0, 0.07577, 7.575e-08, 0.951, 8.894e-08, 0.9863, 1.372e-07, 0.9916, 1.558e-07, 0.9912, 3.449e-06, 0.9909, 2.82e-05, 0.9926, 4.391e-06, 0.9872, -5.553e-07, 0.9845, -1.052e-05, 0.9842, -5.702e-07, 0.9873, 2.875e-06, 0.9865, 3.132e-05, 0.9873, 1.876e-05, 0.9883, 2.791e-06, 0.9901, 1.563e-07, 0.9315, 1.186e-07, 0.08758, 9.599e-08, 0.04401, 1.088e-07, 0.0, 0.08107, 0.0, 1.0, 1.0, 1.0, 1.0, 0.08312, 1.0, 1.0, 1.0, 1.0, 1.0, 0.07871, 1.0, 0.0788, 1.0, 1.0, 1.0, 1.0, 1.0, 0.07704, 1.0, 0.07221, 1.0, 1.0, 1.0, 1.0, 1.0, 0.07943, 1.0, 0.07704, 1.0, 1.0, 1.0, 1.0, 1.0, 0.07221, 1.0, 0.07299, 1.0, 1.0, 1.0, 1.0, 1.0, 0.08037, 1.0, 0.07956, 1.0, 1.0, 1.0, 1.0, 1.0, 0.07957, 1.0, 0.07943, 1.0, 1.0, 1.0, 1.0, 1.0, 0.07879, 1.0, 0.07929, 1.0, 1.0, 1.0, 1.0, 1.0, 0.08168, 1.0, 0.08126, 1.0, 1.0, 1.0, 1.0, 1.0, 0.07299, 1.0, 0.07334, 1.0, 1.0, 1.0, 1.0, 1.0, 0.07334, 1.0, 0.07794, 1.0, 1.0, 1.0, 1.0, 1.0, 1.0, 1.0, 1.0, 1.0, 1.0, 1.0, 1.0, 1.0, 1.0, 1.0, 1.0, 1.0, 1.0, 1.0, 1.0, 1.0, 1.0, 1.0, 1.0, 1.0, 1.0, 1.0, 1.0, 1.0, 1.0, 1.0, 1.0, 0.0, 1.0, 0.0, 1.0, 0.0, 1.0, 0.0, 1.0, 0.0, 1.0, 0.0, 1.0, 0.0, 1.0, 0.0, 1.0, 1.0, 1.0, 1.0, 1.0, 1.0, 1.0, 1.0, 1.0, 0.0, 1.0, 0.0, 1.0, 1.0, 1.0, 1.0, 1.0, 1.0, 1.0, 1.0, 1.0, 1.0, 1.0, 1.0, 1.0, 1.0, 1.0, 1.0, 1.0, 1.0, 1.0, 1.0, 1.0, 1.0, 1.0, 1.0, 1.0, 1.0, 1.0, 1.0, 1.0, 1.0, 1.0, 1.0, 1.0, 1.0, 1.0, 1.0, 1.0, 0.0, 1.0, 0.0, 1.0, 0.0, 1.0, 0.0, 1.0, 1.0, 1.0, 1.0, 1.0, 1.0, 1.0, 1.0, 1.0, 1.0, 1.0, 1.0, 1.0, 1.0, 1.0, 1.0, 1.0, 1.0, 1.0, 1.0, 1.0, 1.0, 1.0, 1.0, 1.0, 1.0, 1.0, 1.0, 1.0, 1.0, 1.0, 1.0, 1.0, 0.0, 1.0, 0.0, 1.0, 1.0, 1.0, 1.0, 1.0, 1.0, 1.0, 1.0, 1.0, 1.0, 1.0, 1.0, 1.0, 1.0, 1.0, 1.0, 1.0, 1.0, 1.0, 1.0, 1.0, 1.0, 1.0, 1.0, 1.0, 1.0, 1.0, 1.0, 1.0, 0.0, 1.0, 0.0, 1.0, 0.0, 1.0, 0.0, 1.0, 1.0, 1.0, 1.0, 1.0, 1.0, 1.0, 1.0, 1.0, 1.0, 1.0, 1.0, 1.0, 1.0, 1.0, 1.0, 1.0, 0.0, 1.0, 0.0, 1.0, 0.0, 1.0, 0.0, 1.0, 1.0, 1.0, 1.0, 1.0, 1.0, 1.0, 1.0, 1.0, 1.0, 1.0, 1.0, 1.0, 1.0, 1.0, 1.0, 1.0, 1.0, 1.0, 1.0, 1.0, 1.0, 1.0, 1.0, 1.0, 1.0, 1.0, 1.0, 1.0, 1.0, 1.0, 1.0, 1.0, 0.0, 1.0, 0.0, 1.0, 1.0, 1.0, 1.0, 1.0, 1.0, 1.0, 1.0, 1.0, 1.0, 1.0, 1.0, 1.0, 1.0, 1.0, 1.0, 1.0, 1.0, 1.0, 1.0, 1.0, 1.0, 1.0, 1.0, 1.0, 1.0, 1.0, 1.0, 1.0, 0.0, 1.0, 0.0, 1.0, 0.0, 1.0, 0.0, 1.0, 1.0, 1.0, 1.0, 1.0, 1.0, 1.0, 1.0, 1.0, 1.0, 1.0, 1.0, 1.0, 1.0, 1.0, 1.0, 1.0, 0.0, 1.0, 0.0, 1.0, 0.0, 1.0, 0.0, 1.0, 0.0, 0.0, 0.0, 0.0, 0.0, 0.0, 0.0, 0.0, 0.0, 0.0, 0.0, 0.0, 0.0, 0.0, 0.0, 0.0, 0.0, 0.0, 0.0, 0.0, 0.0, 0.0, 0.0, 0.0, 1.0, 1.0, 1.0, 1.0, 1.0, 1.0, 1.0, 1.0, 1.0, 1.0, 1.0, 1.0, 1.0, 1.0, 1.0, 1.0, 1.0, 1.0, 1.0, 1.0, 1.0, 1.0, 1.0, 1.0, 1.0, 1.0, 1.0, 1.0, 1.0, 0.07794, 1.0, 0.08041, 0.0, 0.0, 0.0, 0.0, 0.0, 0.0, 0.0, 0.0, 0.0, 0.0, 0.0, 0.0, 0.0, 0.0, 0.0, 0.0, 1.0, 1.0, 1.0, 1.0, 1.0, 1.0, 1.0, 1.0, 1.0, 1.0, 1.0, 1.0, 1.0, 1.0, 1.0, 1.0, 1.0, 1.0, 1.0, 1.0, 1.0, 1.0, 1.0, 1.0, 0.0, 0.07963, 0.0, 0.07871, 0.0, 1.0, 0.0, 1.0, 1.0, 1.0, 1.0, 1.0, 1.0, 1.0, 1.0, 1.0, 0.0, 0.0, 0.0, 0.0, 0.0, 0.0, 0.0, 0.0, 0.0, 0.0, 0.0, 0.0, 0.0, 0.0, 0.0, 0.0, 0.0, 0.0, 0.0, 0.0, 0.0, 0.0, 0.0, 0.0, 1.0, 1.0, 1.0, 1.0, 1.0, 1.0, 1.0, 1.0, 1.0, 1.0, 1.0, 1.0, 1.0, 1.0, 1.0, 1.0, 1.0, 1.0, 1.0, 1.0, 1.0, 1.0, 1.0, 1.0, 1.0, 1.0, 1.0, 1.0, 1.0, 0.08126, 1.0, 0.08037, 0.0, 0.0, 0.0, 0.0, 0.0, 0.0, 0.0, 0.0, 0.0, 0.0, 0.0, 0.0, 0.0, 0.0, 0.0, 0.0, 0.0, 0.0, 0.0, 0.0, 0.0, 0.0, 0.0, 0.0, 0.0, 0.0, 0.0, 0.0, 0.0, 0.0, 0.0, 0.0, 1.0, 1.0, 1.0, 1.0, 1.0, 1.0, 1.0, 1.0, 1.0, 1.0, 1.0, 1.0, 1.0, 1.0, 1.0, 1.0, 1.0, 1.0, 1.0, 1.0, 1.0, 1.0, 1.0, 1.0, 1.0, 1.0, 1.0, 1.0, 1.0, 0.07929, 1.0, 0.08168, 0.0, 0.0, 0.0, 0.0, 0.0, 0.0, 0.0, 0.0, 0.0, 0.0, 0.0, 0.0, 0.0, 0.0, 0.0, 0.0, 0.0, 0.0, 0.0, 0.0, 0.0, 0.0, 0.0, 0.0, 0.0, 0.0, 0.0, 0.0, 0.0, 0.0, 0.0, 0.0, 0.0, 0.0, 0.0, 0.0, 0.0, 0.0, 0.0, 0.0, 0.0, 0.0, 0.0, 0.0, 0.0, 0.0, 0.0, 0.0, 0.0, 0.0, 0.0, 0.0, 0.0, 0.0, 0.0, 0.0, 0.0, 0.0, 0.0, 0.0, 0.0, 0.0, 0.0, 0.0, 0.0, 0.0, 0.0, 0.0, 0.0, 0.0, 0.0, 0.0, 0.0, 0.0, 0.0, 0.0, 0.0, 0.0, 0.0, 0.0, 0.0, 0.0, 0.0, 0.0, 0.0, 0.0, 0.0, 0.0, 0.0, 0.0, 0.0, 0.0, 0.0, 0.0, 0.0, 0.0, 0.0, 0.0, 0.0, 0.0, 0.0, 0.0, 0.0, 0.0, 0.0, 0.0, 0.0, 0.0, 0.0, 0.0, 0.0, 0.0, 0.0, 0.0, 0.0, 0.0, 0.0, 0.0, 0.0, 0.0, 0.0, 0.0, 0.0, 0.0, 0.0, 0.0, 0.0, 0.0, 0.0, 0.0, 0.0, 0.0, 0.0, 0.0, 0.0, 0.0, 0.0, 0.0, 0.0, 0.0, 0.0, 0.0, 0.0, 0.0, 0.0, 0.0, 0.0, 0.0, 0.0, 0.0, 0.0, 0.0, 0.0, 0.0, 0.0, 0.0, 0.0, 0.0, 0.0, 0.0, 0.0, 0.0, 0.0, 0.0, 0.0, 0.0, 0.0, 0.0, 0.0, 0.0, 0.0, 0.0, 0.0, 0.0, 0.0, 0.0, 0.0, 0.0, 0.0, 0.0, 0.0, 0.0, 0.0, 0.0, 0.0, 0.0, 0.0, 0.0, 0.0, 0.0, 0.0, 0.0, 0.0, 0.0, 0.0, 0.0, 0.0, 0.0, 0.0, 0.0, 0.0, 0.0, 0.0, 0.0, 0.0, 0.0, 0.0, 0.0, 0.0, 0.0, 0.0, 0.0, 0.0, 0.0, 0.0, 0.0, 0.0, 0.0, 0.0, 0.0, 0.0, 0.0, 0.0, 0.0, 0.0, 0.0, 0.0, 0.0, 0.0, 0.0, 0.0, 0.0, 0.0, 0.0, 0.0, 0.0, 0.0, 0.0, 0.0, 0.0, 0.0, 0.0, 0.0, 0.0, 0.0, 0.0, 0.0, 0.0, 0.0, 0.0, 0.0, 0.0, 0.0, 0.0, 0.0, 0.0, 0.0, 0.0, 0.0, 0.0, 0.0, 0.0, 0.0, 0.0, 0.0, 0.0, 0.0, 0.0, 0.0, 0.0, 0.0, 0.0, 0.0, 0.0, 0.0, 0.0, 0.0, 0.0, 0.0, 0.0, 0.0, 0.0, 0.0, 0.0, 0.0, 0.0, 0.0, 0.0, 0.0, 0.0, 0.0, 0.0, 0.0, 0.0, 0.0, 0.0, 0.0, 0.0, 0.0, 0.0, 0.0, 0.0, 0.0, 0.0, 0.0, 0.0, 0.0, 0.0, 0.0, 0.0, 0.0, 0.0, 0.0, 0.0, 0.0, 0.0, 0.0, 0.0, 0.0, 0.0, 0.0, 0.0, 0.0, 0.0, 0.0, 0.0, 0.0, 0.0, 0.0, 0.0, 0.0, 0.0, 0.0, 0.0, 0.0, 0.0, 0.0, 0.0, 0.0, 0.0, 0.0, 0.0, 0.0, 0.0, 0.0, 0.0, 0.0, 0.0, 0.0, 0.0, 0.0, 0.0, 0.0, 0.0, 0.0, 0.0, 0.0, 0.0, 0.0, 0.0, 0.0, 0.0, 0.0, 0.0, 0.0, 0.0, 0.0, 0.0, 0.0, 0.0, 0.0, 0.0, 0.0, 0.0, 0.0, 0.0, 0.0, 0.0, 0.0, 0.0, 0.0, 0.0, 0.0, 0.0, 0.0, 0.0, 0.0, 0.0, 0.0, 0.0, 0.0, 0.0, 0.0, 0.0, 0.0, 0.0, 0.0, 0.0, 0.0, 0.0, 0.0, 0.0, 0.0, 0.0, 0.0, 0.0, 0.0, 0.0, 0.0, 0.0, 0.0, 0.0, 0.0, 0.0, 0.0, 0.0, 0.0, 0.0, 0.0, 0.0, 0.0, 0.0, 0.0, 0.0, 0.0, 0.0, 0.0, 0.0, 0.0, 0.0, 0.0, 0.0, 0.0, 0.0, 0.0, 0.0, 0.0, 0.0, 0.0, 0.0, 0.0, 0.0, 0.0, 0.0, 0.0, 0.0, 0.0, 0.0, 0.0, 0.0, 0.0, 0.0, 0.0, 0.0, 0.0, 0.0, 0.0, 0.0, 0.0, 0.0, 0.0, 0.0, 0.0, 0.0, 0.0, 0.0, 0.0, 0.0, 0.0, 0.0, 0.0, 0.0, 0.0, 0.0, 0.0, 0.0, 0.0, 0.0, 0.0, 0.0, 0.0, 0.0, 0.0, 0.0, 0.0, 0.0, 0.0, 0.0, 0.0, 0.0, 0.0, 0.0, 0.0, 0.0, 0.0, 0.0, 0.0, 0.0, 0.0, 0.0, 0.0, 0.0, 0.0, 0.0, 0.0, 0.0, 0.0, 0.0, 0.0, 0.0, 0.0, 0.0, 0.0, 0.0, 0.0, 0.0, 0.0, 0.0, 0.0, 0.0, 0.0, 0.0, 0.0, 0.0, 0.0, 0.0, 0.0, 0.0, 0.0, 0.0, 0.0, 0.0, 0.0, 0.0, 1.0, 1.0, 1.0, 1.0, 1.0, 0.08041, 1.0, 0.08312, 0.0, 0.0, 0.0, 0.0, 0.0, 0.0, 0.0, 0.0, 0.0, 0.0, 0.0, 0.0, 0.0, 0.0, 0.0, 0.0, 0.0, 0.0, 0.0, 0.0, 0.0, 0.0, 0.0, 0.0, 0.0, 0.0, 0.0, 0.0, 0.0, 0.0, 0.0, 0.0, 0.0, 0.0, 0.0, 0.0, 0.0, 0.0, 0.0, 0.0, 0.0, 0.0, 0.0, 0.0, 0.0, 0.0, 0.0, 0.0, 0.0, 0.0, 0.0, 0.0, 0.0, 0.0, 0.0, 0.0, 0.0, 0.0, 0.0, 0.0, 0.0, 0.0, 0.0, 0.0, 0.0, 0.0, 0.0, 0.0, 0.0, 0.0, 0.0, 0.0, 0.0, 0.0, 0.0, 0.0, 0.0, 0.0, 0.0, 0.0, 0.0, 0.0, 0.0, 0.0, 0.0, 0.0, 0.0, 0.0, 0.0, 0.0, 0.0, 0.0, 0.0, 0.0, 0.0, 0.0, 0.0, 0.0, 0.0, 0.0, 0.0, 0.0, 0.0, 0.0, 0.0, 0.0, 0.0, 0.0, 0.0, 0.0, 0.0, 0.0, 0.0, 0.0, 0.0, 0.0, 0.0, 0.0, 0.0, 0.0, 0.0, 0.0, 0.0, 0.0, 0.0, 0.0, 0.0, 0.0, 0.0, 0.0, 0.0, 0.0, 0.0, 0.0, 0.0, 0.0, 0.0, 0.0, 0.0, 0.0, 0.0, 0.0, 0.0, 0.0, 0.0, 0.0, 0.0, 0.0, 0.0, 0.0, 0.0, 0.0, 0.0, 0.0, 0.0, 0.0, 0.0, 0.0, 0.0, 0.0, 0.0, 0.0, 0.0, 0.0, 0.0, 0.0, 0.0, 0.0, 0.0, 0.0, 0.0, 0.0, 0.0, 0.0, 0.0, 0.0, 0.0, 0.0, 0.0, 0.0, 0.0, 0.0, 0.0, 0.0, 0.0, 0.0, 0.0, 0.0, 0.0, 0.0, 0.0, 0.0, 0.0, 0.0, 0.0, 0.0, 0.0, 0.0, 0.0, 0.0, 0.0, 0.0, 0.0, 0.0, 0.0, 0.0, 0.0, 0.0, 0.0, 0.0, 0.0, 0.0, 0.0, 0.0, 0.0, 0.0, 0.0, 0.0, 0.0, 0.0, 0.0, 0.0, 0.0, 0.0, 0.0, 0.0, 0.0, 0.0, 0.0, 0.0, 0.0, 0.0, 0.0, 0.0, 0.0, 0.0, 0.0, 0.0, 0.0, 0.0, 0.0, 0.0, 0.0, 0.0, 0.0, 0.0, 0.0, 0.0, 0.0, 0.0, 0.0, 0.0, 0.0, 0.0, 0.0, 0.0, 0.0, 0.0, 0.0, 0.0, 0.0, 0.0, 0.0, 0.0, 0.0, 0.0, 0.0, 0.0, 0.0, 0.0, 0.0, 0.0, 0.0, 0.0, 0.0, 0.0, 0.0, 0.0, 0.0, 0.0, 0.0, 0.0, 0.0, 0.0, 0.0, 0.0, 0.0, 0.0, 0.0, 0.0, 0.0, 0.0, 0.0, 0.0, 0.0, 0.0, 0.0, 0.0, 0.0, 0.0, 0.0, 0.0, 0.0, 0.0, 0.0, 0.0, 0.0, 0.0, 0.0, 0.0, 0.0, 0.0, 0.0, 0.0, 0.0, 0.0, 0.0, 0.0, 0.0, 0.0, 0.0, 0.0, 0.0, 0.0, 0.0, 0.0, 0.0, 0.0, 0.0, 0.0, 0.0, 0.0, 0.0, 0.0, 0.0, 0.0, 0.0, 0.0, 0.0, 0.0, 0.0, 0.0, 0.0, 0.0, 0.0, 0.0, 0.0, 0.0, 0.0, 0.0, 1.0, 1.0, 1.0, 1.0, 1.0, 1.0, 1.0, 1.0, 1.0, 1.0, 1.0, 1.0, 1.0, 1.0, 1.0, 1.0, 1.0, 1.0, 1.0, 1.0, 1.0, 1.0, 1.0, 1.0, 1.0, 1.0, 1.0, 1.0, 1.0, 0.07956, 1.0, 0.07957, 0.0, 0.0, 0.0, 0.0, 0.0, 0.0, 0.0, 0.0, 0.0, 0.0, 0.0, 0.0, 0.0, 0.0, 0.0, 0.0, 0.0, 0.0, 0.0, 0.0, 0.0, 0.0, 0.0, 0.0, 0.0, 0.0, 0.0, 0.0, 0.0, 0.0, 0.0, 0.0, 0.0, 0.0, 0.0, 0.0, 0.0, 0.0, 0.0, 0.0, 0.0, 0.0, 0.0, 0.0, 0.0, 0.0, 0.0, 0.0, 0.0, 0.0, 0.0, 0.0, 0.0, 0.0, 0.0, 0.0, 0.0, 0.0, 0.0, 0.0, 0.0, 0.0, 0.0, 0.0, 0.0, 0.0, 0.0, 0.0, 0.0, 0.0, 0.0, 0.0, 0.0, 0.0, 0.0, 0.0, 0.0, 0.0, 0.0, 0.0, 0.0, 0.0, 0.0, 0.0, 0.0, 0.0, 0.0, 0.0, 0.0, 0.0, 0.0, 0.0, 0.0, 0.0, 0.0, 0.0, 0.0, 0.0, 0.0, 0.0, 0.0, 0.0, 0.0, 0.0, 0.0, 0.0, 0.0, 0.0, 0.0, 0.0, 0.0, 0.0, 0.0, 0.0, 0.0, 0.0, 0.0, 0.0, 0.0, 0.0, 0.0, 0.0, 0.0, 0.0, 0.0, 0.0, 0.0, 0.0, 0.0, 0.0, 0.0, 0.0, 0.0, 0.0, 0.0, 0.0, 0.0, 0.0, 0.0, 0.0, 0.0, 0.0, 0.0, 0.0, 0.0, 0.0, 0.0, 0.0, 0.0, 0.0, 0.0, 0.0, 0.0, 0.0, 0.0, 0.0, 0.0, 0.0, 0.0, 0.0, 0.0, 0.0, 0.0, 0.0, 0.0, 0.0, 0.0, 0.0, 0.0, 0.0, 0.0, 0.0, 0.0, 0.0, 0.0, 0.0, 0.0, 0.0, 0.0, 0.0, 0.0, 0.0, 0.0, 0.0, 0.0, 0.0, 0.0, 0.0, 0.0, 0.0, 0.0, 0.0, 0.0, 0.0, 0.0, 0.0, 0.0, 0.0, 0.0, 0.0, 0.0, 0.0, 0.0, 0.0, 0.0, 0.0, 0.0, 0.0, 0.0, 0.0, 0.0, 0.0, 0.0, 0.0, 0.0, 0.0, 0.0, 0.0, 0.0, 0.0, 0.0, 0.0, 0.0, 0.0, 0.0, 0.0, 0.0, 0.0, 0.0, 0.0, 0.0, 0.0, 0.0, 0.0, 0.0, 0.0, 0.0, 0.0, 0.0, 0.0, 0.0, 0.0, 0.0, 0.0, 0.0, 0.0, 0.0, 0.0, 0.0, 0.0, 0.0, 0.0, 0.0, 0.0, 0.0, 0.0, 0.0, 0.0, 0.0, 0.0, 0.0, 0.0, 0.0, 0.0, 0.0, 0.0, 0.0, 0.0, 0.0, 0.0, 0.0, 0.0, 0.0, 0.0, 0.0, 0.0, 0.0, 0.0, 0.0, 0.0, 0.0, 0.0, 0.0, 0.0, 0.0, 0.0, 0.0, 0.0, 0.0, 0.0, 0.0, 0.0, 0.0, 0.0, 0.0, 0.0, 0.0, 0.0, 0.0, 0.0, 0.0, 0.0, 0.0, 0.0, 0.0, 0.0, 0.0, 0.0, 0.0, 0.0, 0.0, 0.0, 0.0, 0.0, 0.0, 0.0, 0.0, 0.0, 0.0, 0.0, 0.0, 0.0, 0.0, 0.0, 0.0, 0.0, 0.0, 0.0, 0.0, 0.0, 0.0, 0.0, 0.0, 0.0, 0.0, 0.0, 0.0, 0.0, 0.0, 0.0, 0.0, 0.0, 0.0, 0.0, 0.0, 0.0, 0.0, 0.0, 0.0, 0.0, 0.0, 0.0, 0.0, 0.0, 0.0, 0.0, 0.0, 0.0, 0.0, 0.0, 0.0, 0.0, 0.0, 0.0, 0.0, 0.0, 0.0, 0.0, 0.0, 0.0, 0.0, 0.0, 0.0, 0.0, 0.0, 0.0, 0.0, 0.0, 0.0, 0.0, 0.0, 0.0, 0.0, 0.0, 0.0, 0.0, 0.0, 0.0, 0.0, 0.0, 0.0, 0.0, 0.0, 0.0, 0.0, 0.0, 0.0, 0.0, 0.0, 0.0, 0.0, 0.0, 0.0, 0.0, 0.0, 0.0, 0.0, 0.0, 0.0, 0.0, 0.0, 0.0, 0.0, 0.0, 0.0, 0.0, 0.0, 0.0, 0.0, 0.0, 0.0, 0.0, 0.0, 0.0, 0.0, 0.0, 0.0, 0.0, 0.0, 0.0, 0.0, 0.0, 0.0, 0.0, 0.0, 0.0, 0.0, 0.0, 0.0, 0.0, 0.0, 0.0, 0.0, 0.0, 0.0, 0.0, 0.0, 0.0, 0.0, 0.0, 0.0, 0.0, 0.0, 0.0, 0.0, 0.0, 0.0, 0.0, 0.0, 0.0, 0.0, 0.0, 0.0, 0.0, 0.0, 0.0, 0.0, 0.0, 0.0, 0.0, 0.0, 0.0, 0.0, 0.0, 0.0, 0.0, 0.0, 0.0, 0.0, 0.0, 0.0, 0.0, 0.0, 0.0, 0.0, 0.0, 0.0, 0.0, 0.0, 0.0, 0.0, 0.0, 0.0, 0.0, 0.0, 0.0, 0.0, 0.0, 0.0, 0.0, 0.0, 0.0, 0.0, 0.0, 0.0, 0.0, 0.0, 0.0, 0.0, 0.0, 0.0, 0.0, 0.0, 0.0, 0.0, 0.0, 0.0, 0.0, 0.0, 0.0, 0.0, 0.0, 0.0, 0.0, 0.0, 0.0, 0.0, 0.0, 0.0, 0.0, 0.0, 0.0, 0.0, 0.0, 0.0, 0.0, 0.0, 0.0, 0.0, 0.0, 0.0, 0.0, 0.0, 0.0, 0.0, 0.0, 0.0, 0.0, 0.0, 0.0, 0.0, 0.0, 0.0, 0.0, 0.0, 0.0, 0.0, 0.0, 0.0, 0.0, 0.0, 0.0, 0.0, 0.0, 0.0, 0.0, 0.0, 0.0, 0.0, 0.0, 0.0, 0.0, 0.0, 0.0, 0.0, 0.0, 0.0, 0.0, 0.0, 0.0, 0.0, 0.0, 0.0, 0.0, 0.0, 0.0, 0.0, 0.0, 0.0, 0.0, 0.0, 0.0, 0.0, 0.0, 0.0, 0.0, 0.0, 0.0, 0.0, 0.0, 0.0, 0.0, 0.0, 0.0, 0.0, 0.0, 0.0, 0.0, 0.0, 0.0, 0.0, 0.0, 0.0, 0.0, 0.0, 0.0, 0.0, 0.0, 0.0, 0.0, 0.0, 0.0, 0.0, 0.0, 0.0, 0.0, 0.0, 0.0, 0.0, 0.0, 0.0, 0.0, 0.0, 0.0, 0.0, 0.0, 0.0, 0.0, 0.0, 0.0, 0.0, 0.0, 0.0, 0.0, 0.0, 0.0, 0.0, 0.0, 0.0, 0.0, 0.0, 0.0, 0.0, 0.0, 0.0, 0.0, 0.0, 0.0, 0.0, 0.0, 0.0, 0.0, 0.0, 0.0, 0.0, 0.0, 0.0, 0.0, 0.0, 0.0, 0.0, 0.0, 0.0, 0.0, 0.0, 0.0, 0.0, 0.0, 0.0, 0.0, 0.0, 0.0, 0.0, 0.0, 0.0, 0.0, 0.0, 0.0, 0.0, 0.0, 0.0, 0.0, 0.0, 0.0, 0.0, 0.0, 0.0, 0.0, 0.0, 0.0, 0.0, 0.0, 0.0, 0.0, 0.0, 0.0, 0.0, 0.0, 0.0, 0.0, 0.0, 0.0, 0.0, 0.0, 0.0, 0.0, 0.0, 0.0, 0.0, 0.0, 0.0, 0.0, 0.0, 0.0, 0.0, 0.0, 0.0, 0.0, 0.0, 0.0, 0.0, 0.0, 0.0, 0.0, 0.0, 0.0, 0.0, 0.0, 0.0, 0.0, 0.0, 0.0, 0.0, 0.0, 0.0, 0.0, 0.0, 0.0, 0.0, 0.0, 0.0, 0.0, 0.0, 0.0, 0.0, 0.0, 0.0, 0.0, 0.0, 0.0, 0.0, 0.0, 0.0, 0.0, 0.0, 0.0, 0.0, 0.0, 0.0, 0.0, 0.0, 0.0, 0.0, 0.0, 0.0, 0.0, 0.0, 0.0, 0.0, 0.0, 0.0, 0.0, 0.0, 0.0, 0.0, 0.0, 0.0, 0.0, 0.0, 0.0, 0.0, 0.0, 0.0, 0.0, 0.0, 0.0, 0.0, 0.0, 0.0, 0.0, 0.0, 0.0, 0.0, 0.0, 0.0, 0.0, 0.0, 0.0, 0.0, 0.0, 0.0, 0.0, 0.0, 0.0, 0.0, 0.0, 0.0, 0.0, 0.0, 0.0, 0.0, 0.0, 0.0, 0.0, 0.0, 0.0, 0.0, 0.0, 0.0, 0.0, 0.0, 0.0, 0.0, 0.0, 0.0, 0.0, 0.0, 0.0, 0.0, 0.0, 0.0, 0.0, 0.0, 0.0, 0.0, 0.0, 0.0, 0.0, 0.0, 0.0, 0.0, 0.0, 0.0, 0.0, 0.0, 0.0, 0.0, 0.0, 0.0, 0.0, 0.0, 0.0, 0.0, 0.0, 0.0, 0.0, 0.0, 0.0, 0.0, 0.0, 0.0, 0.0, 0.0, 0.0, 0.0, 0.0, 0.0, 0.0, 0.0, 0.0, 0.0, 0.0, 0.0, 0.0, 0.0, 0.0, 0.0, 0.0, 0.0, 0.0, 0.0, 0.0, 0.0, 0.0, 0.0, 0.0, 0.0, 0.0, 0.0, 0.0, 0.0, 0.0, 0.0, 0.0, 0.0, 0.0, 0.0, 0.0, 0.0, 0.0, 0.0, 0.0, 0.0, 0.0, 0.0, 0.0, 0.0, 0.0, 0.0, 0.0, 0.0, 0.0, 0.0, 0.0, 0.0, 0.0, 0.0, 0.0, 0.0, 0.0, 0.0, 0.0, 0.0, 0.0, 0.0, 0.0, 0.0, 0.0, 0.0, 0.0, 0.0, 0.0, 0.0, 0.0, 0.0, 0.0, 0.0, 0.0, 0.0, 0.0, 0.0, 0.0, 0.0, 0.0, 0.0, 0.0, 0.0, 0.0, 0.0, 0.0, 0.0, 0.0, 0.0, 0.0, 0.0, 0.0, 0.0, 0.0, 0.0, 0.0, 0.0, 0.0, 0.0, 0.0, 0.0, 0.0, 0.0, 0.0, 0.0, 0.0, 0.0, 0.0, 0.0, 0.0, 0.0, 0.0, 0.0, 0.0, 0.0, 0.0, 0.0, 0.0, 0.0, 0.0, 0.0, 0.0, 0.0, 0.0, 0.0, 0.0, 0.0, 0.0, 0.0, 0.0, 0.0, 0.0, 0.0, 0.0, 0.0, 0.0, 0.0, 0.0, 0.0, 0.0, 0.0, 0.0, 0.0, 0.0, 0.0, 0.0, 0.0, 0.0, 0.0, 0.0, 0.0, 0.0, 0.0, 0.0, 0.0, 0.0, 0.0, 0.0, 0.0, 0.0, 0.0, 0.0, 0.0, 0.0, 0.0, 0.0, 0.0, 0.0, 0.0, 0.0, 0.0, 0.0, 0.0, 0.0, 0.0, 0.0, 0.0, 0.0, 0.0, 0.0, 0.0, 0.0, 0.0, 0.0, 0.0, 0.0, 0.0, 0.0, 0.0, 0.0, 0.0, 0.0, 0.0, 0.0, 0.0, 0.0, 0.0, 0.0, 0.0, 0.0, 0.0, 0.0, 0.0, 0.0, 0.0, 0.0, 0.0, 0.0, 0.0, 0.0, 0.0, 0.0, 0.0, 0.0, 0.0, 0.0, 0.0, 0.0, 0.0, 0.0, 0.0, 0.0, 0.0, 0.0, 0.0, 0.0, 0.0, 0.0, 0.0, 0.0, 0.0, 0.0, 0.0, 0.0, 0.0, 0.0, 0.0, 0.0, 0.0, 0.0, 0.0, 0.0, 0.0, 0.0, 0.0, 0.0, 0.0, 0.0, 0.0, 0.0, 0.0, 0.0, 0.0, 0.0, 0.0, 0.0, 0.0, 0.0, 0.0, 0.0, 0.0, 0.0, 0.0, 0.0, 0.0, 0.0, 0.0, 0.0, 0.0, 0.0, 0.0, 0.0, 0.0, 0.0, 0.0, 0.0, 0.0, 0.0, 0.0, 0.0, 0.0, 0.0, 0.0, 0.0, 0.0, 0.0, 0.0, 0.0, 0.0, 0.0, 0.0, 0.0, 0.0, 0.0, 0.0, 0.0, 0.0, 0.0, 0.0, 0.0, 0.0, 0.0, 0.0, 0.0, 0.0, 0.0, 0.0, 0.0, 0.0, 0.0, 0.0, 0.0, 0.0, 0.0, 0.0, 0.0, 0.0, 0.0, 0.0, 0.0, 0.0, 0.0, 0.0, 0.0, 0.0, 0.0, 0.0, 0.0, 0.0, 0.0, 0.0, 0.0, 0.0, 0.0, 0.0, 0.0, 0.0, 0.0, 0.0, 0.0, 0.0, 0.0, 0.0, 0.0, 0.0, 0.0, 0.0, 0.0, 0.0, 0.0, 0.0, 0.0, 0.0, 0.0, 0.0, 0.0, 0.0, 0.0, 0.0, 0.0, 0.0, 0.0, 0.0, 0.0, 0.0, 0.0, 0.0, 0.0, 0.0, 0.0, 0.0, 0.0, 0.0, 0.0, 0.0, 0.0, 0.0, 0.0, 0.0, 0.0, 0.0, 0.0, 0.0, 0.0, 0.0, 0.0, 0.0, 0.0, 0.0, 0.0, 0.0, 0.0, 0.0, 0.0, 0.0, 0.0, 0.0, 0.0, 0.0, 0.0, 0.0, 0.0, 0.0, 0.0, 0.0, 0.0, 0.0, 0.0, 0.0, 0.0, 0.0, 0.0, 0.0, 0.0, 0.0, 0.0, 0.0, 0.0, 0.0, 0.0, 0.0, 0.0, 0.0, 0.0, 0.0, 0.0, 0.0, 0.0, 0.0, 0.0, 0.0, 0.0, 0.0, 0.0, 0.0, 0.0, 0.0, 0.0, 0.0, 0.0, 0.0, 0.0, 0.0, 0.0, 0.0, 0.0, 0.0, 0.0, 0.0, 0.0, 0.0, 0.0, 0.0, 0.0, 0.0, 0.0, 0.0, 0.0, 0.0, 0.0, 0.0, 0.0, 0.0, 0.0, 0.0, 0.0, 0.0, 0.0, 0.0, 0.0, 0.0, 0.0, 0.0, 0.0, 0.0, 0.0, 0.0, 0.0, 0.0, 0.0, 0.0, 0.0, 0.0, 0.0, 0.0, 0.0, 0.0, 0.0, 0.0, 0.0, 0.0, 0.0, 0.0, 0.0, 0.0, 0.0, 0.0, 0.0, 0.0, 0.0, 0.0, 0.0, 0.0, 0.0, 0.0, 0.0, 0.0, 0.0, 0.0, 0.0, 0.0, 0.0, 0.0, 0.0, 0.0, 0.0, 0.0, 0.0, 0.0, 0.0, 0.0, 0.0, 0.0, 0.0, 0.0, 0.0, 0.0, 0.0, 0.0, 0.0, 0.0, 0.0, 0.0, 0.0, 0.0, 0.0, 0.0, 0.0, 0.0, 0.0, 0.0, 0.0, 0.0, 0.0, 0.0, 0.0, 0.0, 0.0, 0.0, 0.0, 0.0, 0.0, 0.0, 0.0, 0.0, 0.0, 0.0, 0.0, 0.0, 0.0, 0.0, 0.0, 0.0, 0.0, 0.0, 0.0, 0.0, 0.0, 0.0, 0.0, 0.0, 0.0, 0.0, 0.0, 0.0, 0.0, 0.0, 0.0, 0.0, 0.0, 0.0, 0.0, 0.0, 0.0, 0.0, 0.0, 0.0, 0.0, 0.0, 0.0, 0.0, 0.0, 0.0, 0.0, 0.0, 0.0, 0.0, 0.0, 0.0, 0.0, 0.0, 0.0, 0.0, 0.0, 0.0, 0.0, 0.0, 0.0, 0.0, 0.0, 0.0, 0.0, 0.0, 0.0, 0.0, 0.0, 0.0, 0.0, 0.0, 0.0, 0.0, 0.0, 0.0, 0.0, 0.0, 0.0, 0.0, 0.0, 0.0, 0.0, 0.0, 0.0, 0.0, 0.0, 0.0, 0.0, 0.0, 0.0, 0.0, 0.0, 0.0, 0.0, 0.0, 0.0, 0.0, 0.0, 0.0, 0.0, 0.0, 0.0, 0.0, 0.0, 0.0, 0.0, 0.0, 0.0, 0.0, 0.0, 0.0, 0.0, 0.0, 0.0, 0.0, 0.0, 0.0, 0.0, 0.0, 0.0, 0.0, 0.0, 0.0, 0.0, 0.0, 0.0, 0.0, 0.0, 0.0, 0.0, 0.0, 0.0, 0.0, 0.0, 0.0, 0.0, 0.0, 0.0, 0.0, 0.0, 0.0, 0.0, 0.0, 0.0, 0.0, 0.0, 0.0, 0.0, 0.0, 0.0, 0.0, 0.0, 0.0, 0.0, 0.0, 0.0, 0.0, 0.0, 0.0, 0.0, 0.0, 0.0, 0.0, 0.0, 0.0, 0.0, 0.0, 0.0, 0.0, 0.0, 0.0, 0.0, 0.0, 0.0, 0.0, 0.0, 0.0, 0.0, 0.0, 0.0, 0.0, 0.0, 0.0, 0.0, 0.0, 0.0, 0.0, 0.0, 0.0, 0.0, 0.0, 0.0, 0.0, 0.0, 0.0, 0.0, 0.0, 0.0, 0.0, 0.0, 0.0, 0.0, 0.0, 0.0, 0.0, 0.0, 0.0, 0.0, 0.0, 0.0, 0.0, 0.0, 0.0, 0.0, 0.0, 0.0, 0.0, 0.0, 0.0, 0.0, 0.0, 0.0, 0.0, 0.0, 0.0, 0.0, 0.0, 0.0, 0.0, 0.0, 0.0, 0.0, 0.0, 0.0, 0.0, 0.0, 0.0, 0.0, 0.0, 0.0, 0.0, 0.0, 0.0, 0.0, 0.0, 0.0, 0.0, 0.0, 0.0, 0.0, 0.0, 0.0, 0.0, 0.0, 0.0, 0.0, 0.0, 0.0, 0.0, 0.0, 0.0, 0.0, 0.0, 0.0, 0.0, 0.0, 0.0, 0.0, 0.0, 0.0, 0.0, 0.0, 0.0, 0.0, 0.0, 0.0, 0.0, 0.0, 0.0, 0.0, 0.0, 0.0, 0.0, 0.0, 0.0, 0.0, 0.0, 0.0, 0.0, 0.0, 0.0, 0.0, 0.0, 0.0, 0.0, 0.0, 0.0, 0.0, 0.0, 0.0, 0.0, 0.0, 0.0, 0.0, 0.0, 0.0, 0.0, 0.0, 0.0, 0.0, 0.0, 0.0, 0.0, 0.0, 0.0, 0.0, 0.0, 0.0, 0.0, 0.0, 0.0, 0.0, 0.0, 0.0, 0.0, 0.0, 0.0, 0.0, 0.0, 0.0, 0.0, 0.0, 0.0, 0.0, 0.0, 0.0, 0.0, 0.0, 0.0, 0.0, 0.0, 0.0, 0.0, 0.0, 0.0, 0.0, 0.0, 0.0, 0.0, 0.0, 0.0, 0.0, 0.0, 0.0, 0.0, 0.0, 0.0, 0.0, 0.0, 0.0, 0.0, 0.0, 0.0, 0.0, 0.0, 0.0, 0.0, 0.0, 0.0, 0.0, 0.0, 0.0, 0.0, 0.0, 0.0, 0.0, 0.0, 0.0, 0.0, 0.0, 0.0, 0.0, 0.0, 0.0, 0.0, 0.0, 0.0, 0.0, 0.0, 0.0, 0.0, 0.0, 0.0, 0.0, 0.0, 0.0, 0.0, 0.0, 0.0, 0.0, 0.0, 0.0, 0.0, 0.0, 0.0, 0.0, 0.0, 0.0, 0.0, 0.0, 0.0, 0.0, 0.0, 0.0, 0.0, 0.0, 0.0, 0.0, 0.0, 0.0, 0.0, 0.0, 0.0, 0.0, 0.0, 0.0, 0.0, 0.0, 0.0, 0.0, 0.0, 0.0, 0.0, 0.0, 0.0, 0.0, 0.0, 0.0, 0.0, 0.0, 0.0, 0.0, 0.0, 0.0, 0.0, 0.0, 0.0, 0.0, 0.0, 0.0, 0.0, 0.0, 0.0, 0.0, 0.0, 0.0, 0.0, 0.0, 0.0, 0.0, 0.0, 0.0, 0.0, 0.0, 0.0, 0.0, 0.0, 0.0, 0.0, 0.0, 0.0, 0.0, 0.0, 0.0, 0.0, 0.0, 0.0, 0.0, 0.0, 0.0, 0.0, 0.0, 0.0, 0.0, 0.0, 0.0, 0.0, 0.0, 0.0, 0.0, 0.0, 0.0, 0.0, 0.0, 0.0, 0.0, 0.0, 0.0, 0.0, 0.0, 0.0, 0.0, 0.0, 0.0, 0.0, 0.0, 0.0, 0.0, 0.0, 0.0, 0.0, 0.0, 0.0, 0.0, 0.0, 0.0, 0.0, 0.0, 0.0, 0.0, 0.0, 0.0, 0.0, 0.0, 0.0, 0.0, 0.0, 0.0, 0.0, 0.0, 0.0, 0.0, 0.0, 0.0, 0.0, 0.0, 0.0, 0.0, 0.0, 0.0, 0.0, 0.0, 0.0, 0.0, 0.0, 0.0, 0.0, 0.0, 0.0, 0.0, 0.0, 0.0, 0.0, 0.0, 0.0, 0.0, 0.0, 0.0, 0.0, 0.0, 0.0, 0.0, 0.0, 0.0, 0.0, 0.0, 0.0, 0.0, 0.0, 0.0, 0.0, 0.0, 0.0, 0.0, 0.0, 0.0, 0.0, 0.0, 0.0, 0.0, 0.0, 0.0, 0.0, 0.0, 0.0, 0.0, 0.0, 0.0, 0.0, 0.0, 0.0, 0.0, 0.0, 0.0, 0.0, 0.0, 0.0, 0.0, 0.0, 0.0, 0.0, 0.0, 0.0, 0.0, 0.0, 0.0, 0.0, 0.0, 0.0, 0.0, 0.0, 0.0, 0.0, 0.0, 0.0, 0.0, 0.0, 0.0, 0.0, 0.0, 0.0, 0.0, 0.0, 0.0, 0.0, 0.0, 0.0, 0.0, 0.0, 0.0, 0.0, 0.0, 0.0, 0.0, 0.0, 0.0, 0.0, 0.0, 0.0, 0.0, 0.0, 0.0, 0.0, 0.0, 0.0, 0.0, 0.0, 0.0, 0.0, 0.0, 0.0, 0.0, 0.0, 0.0, 0.0, 0.0, 0.0, 0.0, 0.0, 0.0, 0.0, 0.0, 0.0, 0.0, 0.0, 0.0, 0.0, 0.0, 0.0, 0.0, 0.0, 0.0, 0.0, 0.0, 0.0, 0.0, 0.0, 0.0, 0.0, 0.0, 0.0, 0.0, 0.0, 0.0, 0.0, 0.0, 0.0, 0.0, 0.0, 0.0, 0.0, 0.0, 0.0, 0.0, 0.0, 0.0, 0.0, 0.0, 0.0, 0.0, 0.0, 0.0, 0.0, 0.0, 0.0, 0.0, 0.0, 0.0, 0.0, 0.0, 0.0, 0.0, 0.0, 0.0, 0.0, 0.0, 0.0, 0.0, 0.0, 0.0, 0.0, 0.0, 0.0, 0.0, 0.0, 0.0, 0.0, 0.0, 0.0, 0.0, 0.0, 0.0, 0.0, 0.0, 0.0, 0.0, 0.0, 0.0, 0.0, 0.0, 0.0, 0.0, 0.0, 0.0, 0.0, 0.0, 0.0, 0.0, 0.0, 0.0, 0.0, 0.0, 0.0, 0.0, 0.0, 0.0, 0.0, 0.0, 0.0, 0.0, 0.0, 0.0, 0.0, 0.0, 1.0, 1.0, 1.0, 1.0, 1.0, 1.0, 1.0, 1.0, 1.0, 1.0, 1.0, 1.0, 1.0, 1.0, 1.0, 1.0, 1.0, 1.0, 1.0, 1.0, 1.0, 1.0, 1.0, 1.0, 0.0, 0.0, 0.0, 0.0, 0.0, 0.0, 0.0, 0.0, 0.0, 0.0, 0.0, 0.0, 0.0, 0.0, 0.0, 0.0, 0.0, 0.0, 0.0, 0.0, 0.0, 0.0, 0.0, 0.0, 0.0, 0.0, 0.0, 0.0, 0.0, 0.0, 0.0, 0.0, 0.0, 0.0, 0.0, 0.0, 0.0, 0.0, 0.0, 0.0, 0.0, 0.0, 0.0, 0.0, 0.0, 0.0, 0.0, 0.0, 0.0, 0.0, 0.0, 0.0, 0.0, 0.0, 0.0, 0.0, 0.0, 0.0, 0.0, 0.0, 0.0, 0.0, 0.0, 0.0, 0.0, 0.0, 0.0, 0.0, 0.0, 0.0, 0.0, 0.0, 0.0, 0.0, 0.0, 0.0, 0.0, 0.0, 0.0, 0.0, 0.0, 0.0, 0.0, 0.0, 0.0, 0.0, 0.0, 0.0, 0.0, 0.0, 0.0, 0.0, 0.0, 0.0, 0.0, 0.0, 0.0, 0.0, 0.0, 0.0, 0.0, 0.0, 0.0, 0.0, 0.0, 0.0, 0.0, 0.0, 0.0, 0.0, 0.0, 0.0, 0.0, 0.0, 0.0, 0.0, 0.0, 0.0, 0.0, 0.0, 0.0, 0.0, 0.0, 0.0, 0.0, 0.0, 0.0, 0.0, 0.0, 0.0, 0.0, 0.0, 0.0, 0.0, 0.0, 0.0, 0.0, 0.0, 0.0, 0.0, 0.0, 0.0, 0.0, 0.0, 0.0, 0.0, 0.0, 0.0, 0.0, 0.0, 0.0, 0.0, 0.0, 0.0, 0.0, 0.0, 0.0, 0.0, 0.0, 0.0, 0.0, 0.0, 0.0, 0.0, 0.0, 0.0, 0.0, 0.0, 0.0, 0.0, 0.0, 0.0, 0.0, 0.0, 0.0, 0.0, 0.0, 0.0, 0.0, 0.0, 0.0, 0.0, 0.0, 0.0, 0.0, 0.0, 0.0, 0.0, 0.0, 0.0, 0.0, 0.0, 0.0, 0.0, 0.0, 0.0, 0.0, 0.0, 0.0, 0.0, 0.0, 0.0, 0.0, 0.0, 0.0, 0.0, 0.0, 0.0, 0.0, 0.0, 0.0, 0.0, 0.0, 0.0, 0.0, 0.0, 0.0, 0.0, 0.0, 0.0, 0.0, 0.0, 0.0, 0.0, 0.0, 0.0, 0.0, 0.0, 0.0, 0.0, 0.0, 0.0, 0.0, 0.0, 0.0, 0.0, 0.0, 0.0, 0.0, 0.0, 0.0, 0.0, 0.0, 0.0, 0.0, 0.0, 0.0, 0.0, 0.0, 0.0, 0.0, 0.0, 0.0, 0.0, 0.0, 0.0, 0.0, 0.0, 0.0, 0.0, 0.0, 0.0, 0.0, 0.0, 0.0, 0.0, 0.0, 0.0, 0.0, 0.0, 0.0, 0.0, 0.0, 0.0, 0.0, 0.0, 0.0, 0.0, 0.0, 0.0, 0.0, 0.0, 0.0, 0.0, 0.0, 0.0, 0.0, 0.0, 0.0, 0.0, 0.0, 0.0, 0.0, 0.0, 0.0, 0.0, 0.0, 0.0, 0.0, 0.0, 0.0, 0.0, 0.0, 0.0, 0.0, 0.0, 0.0, 0.0, 0.0, 0.0, 0.0, 0.0, 0.0, 0.0, 0.0, 0.0, 0.0, 0.0, 0.0, 0.0, 0.0, 0.0, 0.0, 0.0, 0.0, 0.0, 0.0, 0.0, 0.0, 0.0, 0.0, 0.0, 0.0, 0.0, 0.0, 0.0, 0.0, 0.0, 0.0, 0.0, 0.0, 0.0, 0.0, 0.0, 0.0, 0.0, 0.0, 0.0, 0.0, 0.0, 0.0, 0.0, 0.0, 0.0, 0.0, 0.0, 0.0, 0.0, 0.0, 0.0, 0.0, 0.0, 0.0, 0.0, 0.0, 0.0, 0.0, 0.0, 0.0, 0.0, 0.0, 0.0, 0.0, 0.0, 0.0, 0.0, 0.0, 0.0, 0.0, 0.0, 0.0, 0.0, 0.0, 0.0, 0.0, 0.0, 0.0, 0.0, 0.0, 0.0, 0.0, 0.0, 0.0, 0.0, 0.0, 0.0, 0.0, 0.0, 0.0, 0.0, 0.0, 0.0, 0.0, 0.0, 0.0, 0.0, 0.0, 0.0, 0.0, 0.0, 0.0, 0.0, 0.0, 0.0, 0.0, 0.0, 0.0, 0.08107, 1.0, 0.08312, 0.951, 8.894e-08, 0.07577, 7.575e-08, 0.0, 0.07963, 0.0, 0.08107, 0.07577, 7.575e-08, 0.04401, 1.088e-07, 0.0, 0.07871, 0.0, 0.07963, 0.04401, 1.088e-07, 0.08758, 9.599e-08, 1.0, 0.08041, 1.0, 0.07794, 0.9916, 1.558e-07, 0.9863, 1.372e-07, 1.0, 0.07299, 1.0, 0.07221, 0.9926, 4.391e-06, 0.9909, 2.82e-05, 1.0, 0.07221, 1.0, 0.07704, 0.9872, -5.553e-07, 0.9926, 4.391e-06, 1.0, 0.07943, 1.0, 0.07957, 0.9842, -5.702e-07, 0.9845, -1.052e-05, 1.0, 0.07957, 1.0, 0.07956, 0.9873, 2.875e-06, 0.9842, -5.702e-07, 1.0, 0.08126, 1.0, 0.08168, 0.9883, 2.791e-06, 0.9873, 1.876e-05, 1.0, 0.08168, 1.0, 0.07929, 0.9901, 1.563e-07, 0.9883, 2.791e-06, 1.0, 0.07929, 1.0, 0.07879, 0.9315, 1.186e-07, 0.9901, 1.563e-07, 1.0, 0.0, 0.008538, 0.0, 0.08758, 9.599e-08, 0.9315, 1.186e-07, 1.0, 0.07794, 1.0, 0.07334, 0.9912, 3.449e-06, 0.9916, 1.558e-07, 1.0, 0.08312, 1.0, 0.08041, 0.9863, 1.372e-07, 0.951, 8.894e-08, 1.0, 0.07334, 1.0, 0.07299, 0.9909, 2.82e-05, 0.9912, 3.449e-06, 1.0, 0.07956, 1.0, 0.08037, 0.9865, 3.132e-05, 0.9873, 2.875e-06, 1.0, 0.07704, 1.0, 0.07943, 0.9845, -1.052e-05, 0.9872, -5.553e-07, 1.0, 0.08037, 1.0, 0.08126, 0.9873, 1.876e-05, 0.9865, 3.132e-05, 0.0, 0.08107, 0.0, 0.07963, 0.0, 1.0, 0.0, 1.0, 0.0, 0.0, 0.0, 0.0, 0.0, 0.0, 0.0, 0.0, 0.0, 0.0, 0.0, 0.0, 0.0, 0.0, 0.0, 0.0, 0.0, 0.0, 0.0, 0.0, 0.0, 0.0, 0.0, 0.0, 0.0, 0.0, 0.0, 0.0, 0.0, 0.0, 0.0, 0.0, 0.0, 0.0, 0.0, 0.0, 0.0, 0.0, 0.0, 0.0, 0.0, 0.0, 0.0, 0.0, 0.0, 0.0, 0.0, 0.0, 0.0, 0.0, 0.0, 0.0, 0.0, 0.0, 0.0, 0.0, 0.0, 0.0, 0.0, 0.0, 0.0, 0.0, 0.0, 0.0, 0.0, 0.0, 0.0, 0.0, 0.0, 0.0, 0.0, 0.0, 0.0, 0.0, 0.0, 0.0, 0.0, 0.0, 0.0, 0.0, 0.0, 0.0, 0.0, 0.0, 0.0, 0.0, 0.0, 0.0, 0.0, 0.0, 0.0, 0.0, 0.0, 0.0, 0.0, 0.0, 0.0, 0.0, 0.0, 0.0, 0.0, 0.0, 0.0, 0.0, 0.0, 0.0, 0.0, 0.0, 0.0, 0.0, 0.0, 0.0, 0.0, 0.0, 0.0, 0.0, 0.0, 0.0, 0.0, 0.0, 0.0, 0.0, 0.0, 0.0, 0.0, 0.0, 0.0, 0.0, 0.0, 0.0, 0.0, 0.0, 0.0, 0.0, 0.0, 0.0, 0.0, 0.0, 0.0, 0.0, 0.0, 0.0, 0.0, 0.0, 0.0, 0.0, 0.0, 0.0, 0.0, 0.0])
me_plane.materials.append(mat_skin)
me_plane.use_remesh_fix_poles = True
me_plane.use_remesh_preserve_attributes = False
me_plane.use_mirror_x = True
me_plane.use_mirror_vertex_groups = False
me_plane.update()
arm_armature = bpy.data.armatures.new('Armature')  # bones are not reproduced

# ---- objects
ob_hand_mesh = bpy.data.objects.new('Hand_Mesh', me_plane)
ob_lp_hands = bpy.data.objects.new('LP_Hands', arm_armature)

# ---- transforms, parenting, visibility, modifiers, constraints
ob_hand_mesh.parent = ob_lp_hands
ob_hand_mesh.matrix_parent_inverse = Matrix(((1.0, -0.0, 0.0, -0.0), (-0.0, 1.0, -0.0, -0.4907), (0.0, -0.0, 1.0, -0.0), (-0.0, 0.0, -0.0, 1.0)))
ob_hand_mesh.location = (0.0, 0.0, 0.0)
ob_hand_mesh.lineart.crease_threshold = 0.0
ob_hand_mesh.use_mesh_mirror_x = True
_vg = ob_hand_mesh.vertex_groups.new(name='root')
_vg = ob_hand_mesh.vertex_groups.new(name='wrist.R')
for _i, _w in zip([0, 1, 2, 3, 4, 5, 6, 7, 8, 9, 10, 11, 12, 13, 14, 15, 16, 17, 18, 19, 20, 21, 22, 23, 24, 25, 26, 27, 28, 29, 30, 31, 32, 33, 34, 35, 36, 37, 38, 39, 40, 41, 42, 43, 44, 45, 46, 47, 48, 49, 50, 51, 52, 53, 54, 55, 56, 57, 58, 59, 60, 61, 62, 63, 64, 65, 66, 67, 68, 69, 70, 71, 72, 73, 74, 75, 76, 77, 78, 79, 82, 83, 84, 85, 86, 87, 88, 89, 90, 91, 92, 93, 94, 95, 98, 99, 100, 101, 103, 182, 183, 184, 185, 186, 187, 441, 442, 443, 444, 445, 446, 447, 516, 517, 518, 519, 520, 521, 522, 523, 524, 525, 526, 527, 528, 529, 530, 531, 532, 533, 534, 535, 536, 537, 538, 539, 540, 541, 542, 543, 544, 545, 546, 547, 548, 549, 550, 551], [0.9895, 0.9818, 0.9944, 0.989, 0.9753, 0.9747, 0.9833, 0.9881, 0.9844, 0.9801, 0.9805, 0.9845, 0.968, 0.9429, 0.9804, 0.9622, 0.9223, 0.9198, 0.9478, 0.9585, 0.9467, 0.9305, 0.936, 0.9492, 0.8174, 0.7441, 0.8593, 0.7975, 0.692, 0.6841, 0.7424, 0.7769, 0.7477, 0.6889, 0.707, 0.757, 0.2109, 0.2819, 0.1457, 0.2311, 0.2988, 0.3099, 0.3153, 0.2609, 0.3043, 0.3204, 0.2934, 0.2848, 0.02897, 0.08667, 0.07414, 0.1191, 0.1151, 0.973, 0.9161, 0.6765, 0.2673, 0.1028, 0.9781, 0.9331, 0.7119, 0.302, 0.1285, 0.1163, 0.1493, 0.1136, 0.1319, 0.1447, 0.9737, 0.9173, 0.6769, 0.2914, 0.1136, 0.1618, 0.1458, 0.9819, 0.937, 0.7098, 0.3452, 0.1607, 0.03844, 0.01236, 0.04765, 0.06137, 0.07122, 0.0775, 0.0683, 0.05379, 0.06747, 0.06247, 0.03693, 0.008028, 0.02868, 0.04904, 0.01199, 0.02442, 0.0209, 0.005799, 0.004749, 0.9866, 0.9553, 0.7652, 0.2772, 0.1302, 0.06007, 0.9809, 0.9333, 0.6961, 0.3359, 0.1547, 0.07349, 0.02273, 0.9918, 0.992, 0.9893, 0.9888, 0.9941, 0.9948, 0.9953, 0.9948, 0.9868, 0.9861, 0.9875, 0.9869, 0.9896, 0.9894, 0.991, 0.9913, 0.9917, 0.9914, 0.9912, 0.9904, 0.9903, 0.9897, 0.9926, 0.9921, 0.9871, 0.9864, 0.9878, 0.9872, 0.988, 0.9869, 0.9919, 0.9912, 0.9905, 0.9907, 0.9921, 0.991]): _vg.add([_i], _w, 'REPLACE')
_vg = ob_hand_mesh.vertex_groups.new(name='hand.R')
for _i, _w in zip([12, 13, 15, 16, 17, 18, 19, 20, 21, 22, 23, 24, 25, 26, 27, 28, 29, 30, 31, 32, 33, 34, 35, 36, 37, 38, 39, 40, 41, 42, 43, 44, 45, 46, 47, 48, 49, 50, 51, 52, 54, 55, 56, 57, 59, 60, 61, 62, 63, 64, 65, 66, 67, 69, 70, 71, 72, 73, 74, 76, 77, 78, 79, 80, 81, 82, 83, 84, 85, 86, 87, 88, 89, 90, 91, 92, 93, 94, 95, 96, 97, 98, 99, 100, 101, 102, 103, 104, 105, 106, 107, 108, 109, 111, 112, 113, 114, 115, 116, 120, 121, 122, 123, 124, 125, 126, 127, 128, 132, 133, 134, 135, 136, 137, 138, 139, 140, 141, 142, 143, 151, 152, 155, 159, 160, 161, 162, 173, 174, 175, 176, 177, 178, 179, 180, 181, 183, 184, 185, 186, 187, 188, 189, 190, 191, 192, 193, 196, 197, 198, 199, 200, 201, 202, 203, 204, 205, 211, 222, 236, 237, 442, 443, 444, 445, 446, 447, 448, 449, 450, 451, 469, 470, 473, 552, 557, 558], [0.005363, 0.03939, 0.02444, 0.05558, 0.05483, 0.0335, 0.02559, 0.05114, 0.06802, 0.06303, 0.05009, 0.1694, 0.2104, 0.1382, 0.2008, 0.2178, 0.2068, 0.216, 0.2099, 0.2447, 0.3062, 0.2897, 0.2409, 0.7612, 0.6176, 0.8502, 0.7655, 0.4542, 0.4152, 0.595, 0.7158, 0.6817, 0.6703, 0.6992, 0.7103, 0.9532, 0.9066, 0.8756, 0.6903, 0.3403, 0.05667, 0.2036, 0.3952, 0.2093, 0.05042, 0.2201, 0.5339, 0.5305, 0.8426, 0.7002, 0.8763, 0.8532, 0.838, 0.05572, 0.2004, 0.3791, 0.2068, 0.3249, 0.8313, 0.0612, 0.2841, 0.6439, 0.8207, 0.9749, 0.905, 0.6881, 0.9558, 0.9308, 0.9101, 0.8982, 0.8929, 0.9, 0.895, 0.7283, 0.2325, 0.1138, 0.07479, 0.181, 0.3863, 0.9619, 0.9376, 0.9173, 0.9111, 0.9138, 0.9264, 0.9261, 0.7333, 0.1751, 0.977, 0.9067, 0.6836, 0.2738, 0.05239, 0.03984, 0.9051, 0.9375, 0.8757, 0.7308, 0.1154, 0.2229, 0.6612, 0.8729, 0.9481, 0.9038, 0.8615, 0.8442, 0.8511, 0.06849, 0.1909, 0.6291, 0.5205, 0.7324, 0.7106, 0.6477, 0.6225, 0.6173, 0.6256, 0.6542, 0.7085, 0.6349, 0.3718, 0.2599, 0.1455, 0.06674, 0.01673, 0.05188, 0.4729, 0.2975, 0.3428, 0.3276, 0.3006, 0.3223, 0.2942, 0.288, 0.257, 0.2495, 0.0263, 0.2108, 0.6779, 0.7872, 0.8369, 0.8585, 0.8771, 0.7171, 0.1917, 0.05285, 0.05237, 0.09362, 0.11, 0.09655, 0.07484, 0.07103, 0.07285, 0.07617, 0.07592, 0.06007, 0.03676, 0.008684, 0.00159, 0.07073, 0.05681, 0.06504, 0.2984, 0.6541, 0.8274, 0.8959, 0.9113, 0.8608, 0.6325, 0.2898, 0.07214, 0.1566, 0.1138, 0.05923, 0.04963, 0.4011, 0.3011]): _vg.add([_i], _w, 'REPLACE')
_vg = ob_hand_mesh.vertex_groups.new(name='index.R')
for _i, _w in zip([89, 91, 102, 103, 104, 112, 113, 115, 116, 120, 121, 122, 128, 132, 133, 134, 135, 136, 137, 138, 142, 143, 144, 146, 149, 151, 152, 153, 154, 155, 158, 159, 160, 161, 162, 163, 164, 166, 167, 170, 171, 173, 174, 177, 178, 179, 180, 181, 187, 188, 189, 190, 191, 192, 193, 194, 196, 197, 204, 205, 206, 207, 208, 209, 210, 211, 213, 215, 218, 219, 221, 222, 235, 236, 237, 249, 252, 253, 254, 255, 260, 261, 262, 263, 264, 330, 331, 332, 333, 334, 335, 338, 346, 378, 379, 380, 382, 383, 384, 385, 386, 387, 390, 449, 450, 461, 462, 466, 469, 470, 473, 475, 488, 489, 490, 491, 494, 506, 509, 510, 511, 512, 514, 552, 556, 557, 558, 559, 560, 561, 562, 565, 568], [0.0, 0.0, 0.0, 0.0, 0.0, 0.0, 0.0, 0.0, 0.0, 6.798e-05, 0.0001602, 3.671e-05, 0.0, 6.12e-05, 1.755e-11, 8.6e-07, 1.099e-05, 0.0, 0.0, 0.0, 4.747e-07, 0.0001857, 0.0, 0.0, 0.0, 0.0003813, 0.0006659, 0.0, 0.0, 0.0001143, 0.0, 3.752e-05, 0.0, 0.0, 4.668e-07, 0.0, 0.0, 0.0, 0.0, 0.0, 0.0, 0.002382, 0.002618, 0.0, 0.0, 0.0, 2.393e-05, 1.796e-07, 0.0, 0.0, 0.0, 1.393e-05, 7.35e-08, 0.0002397, 6.959e-05, 0.0, 1.806e-07, 1.713e-07, 0.0004756, 0.001306, 0.08485, 0.2417, 0.3969, 0.05822, 0.02771, 0.00242, 0.05872, 0.000601, 0.2333, 0.3055, 0.04298, 0.0, 0.007383, 0.0001429, 4.234e-06, 0.547, 0.8048, 0.8101, 0.3108, 0.2791, 0.83, 0.8574, 0.715, 0.1604, 0.706, 0.004391, 0.02627, 0.0766, 0.3409, 0.03027, 0.007096, 0.8209, 0.4453, 0.001604, 0.0468, 0.6457, 0.6013, 0.6592, 0.6241, 0.7243, 0.4711, 0.4949, 0.2049, 0.0, 0.0, 0.3223, 0.6758, 0.0, 0.0007097, 0.0001877, 0.0, 0.0, 0.02009, 0.0827, 9.391e-06, 0.01167, 0.0007196, 0.0, 0.003999, 0.1015, 0.001047, 0.007535, 1.112e-05, 0.0856, 0.7419, 0.001907, 0.0007782, 0.04806, 0.2244, 0.1591, 0.3716, 0.4644, 0.0]): _vg.add([_i], _w, 'REPLACE')
_vg = ob_hand_mesh.vertex_groups.new(name='index1.R')
for _i, _w in zip([218, 219, 249, 253, 254, 255, 260, 261, 262, 264, 330, 331, 332, 334, 335, 337, 339, 342, 343, 344, 345, 346, 347, 376, 377, 378, 379, 381, 382, 384, 385, 386, 387, 554, 555, 556, 560, 564, 565], [0.7266, 0.6565, 0.432, 0.172, 0.6627, 0.6851, 0.1616, 0.1261, 0.2715, 0.2758, 0.718, 0.6657, 0.686, 0.7182, 0.7321, 0.001127, 0.01139, 0.1429, 0.179, 0.2722, 0.1185, 0.008329, 0.2997, 0.3775, 0.3819, 0.5673, 0.5558, 0.3604, 0.374, 0.3607, 0.2586, 0.5068, 0.4812, 0.6612, 0.4131, 0.247, 0.7349, 0.1661, 0.5145]): _vg.add([_i], _w, 'REPLACE')
_vg = ob_hand_mesh.vertex_groups.new(name='index2.R')
for _i, _w in zip([218, 219, 254, 255, 330, 331, 332, 334, 335, 336, 337, 339, 340, 341, 342, 343, 344, 345, 347, 376, 377, 378, 379, 381, 388, 389, 391, 392, 393, 553, 554, 555, 560, 563, 564], [0.02835, 0.02097, 0.001633, 0.01642, 0.2547, 0.2959, 0.2371, 0.2416, 0.2391, 0.99, 0.9732, 0.9671, 0.9797, 0.9887, 0.8515, 0.8101, 0.7148, 0.8764, 0.6759, 0.6081, 0.5953, 0.4069, 0.3956, 0.625, 0.995, 0.9875, 0.9821, 0.9897, 0.9955, 0.9911, 0.3139, 0.5712, 0.03023, 0.9854, 0.8272]): _vg.add([_i], _w, 'REPLACE')
_vg = ob_hand_mesh.vertex_groups.new(name='mid.R')
for _i, _w in zip([112, 113, 115, 128, 133, 134, 135, 136, 137, 140, 141, 142, 143, 151, 152, 155, 160, 162, 173, 174, 175, 176, 177, 179, 180, 181, 189, 190, 191, 192, 193, 196, 197, 198, 199, 202, 203, 204, 205, 206, 207, 208, 209, 210, 211, 212, 213, 214, 215, 216, 217, 221, 222, 223, 224, 230, 231, 235, 236, 237, 238, 240, 249, 252, 256, 257, 258, 259, 263, 295, 296, 297, 298, 299, 300, 301, 302, 303, 304, 305, 306, 307, 308, 309, 314, 332, 333, 338, 347, 348, 353, 379, 380, 383, 385, 450, 461, 462, 470, 473, 474, 475, 476, 477, 479, 488, 489, 490, 491, 492, 493, 494, 502, 503, 504, 506, 507, 509, 510, 511, 512, 513, 514, 515, 552, 557, 558, 559], [0.0, 0.0, 0.0, 0.0, 7.027e-06, 2.662e-07, 0.001408, 1.796e-05, 0.002229, 0.0001482, 7.463e-05, 1.955e-06, 0.0001886, 1.084e-05, 0.0001779, 0.0, 0.0, 6.929e-08, 0.0004814, 0.009159, 0.001681, 0.0002064, 1.5e-06, 3.707e-05, 1.034e-06, 0.0002574, 0.0, 1.41e-06, 1.886e-06, 1.04e-05, 3.781e-06, 3.464e-07, 1.892e-06, 5.164e-11, 0.0, 2.79e-07, 0.0001385, 6.566e-06, 0.0002574, 0.0001511, 0.003889, 0.2842, 5.907e-05, 0.4126, 0.4383, 0.8604, 0.4289, 0.8132, 0.05153, 0.8315, 0.0712, 0.0102, 0.1086, 5.473e-05, 0.0, 0.4882, 0.3229, 0.1118, 5.247e-05, 1.652e-06, 0.03551, 0.01496, 0.0, 0.1095, 0.8763, 0.8871, 0.9106, 0.888, 0.02314, 0.7492, 0.6137, 0.5857, 0.6289, 0.6661, 0.8669, 0.7475, 0.5519, 0.3152, 0.2257, 0.1463, 0.2166, 0.8064, 0.5521, 0.04034, 0.05205, 0.0, 0.03165, 0.004885, 0.0, 0.002724, 0.01287, 0.0, 0.0, 0.003341, 0.0, 1.391e-05, 0.0, 0.1882, 0.0, 0.0, 0.06358, 0.07223, 0.181, 2.859e-06, 0.01616, 0.6562, 0.6367, 0.1617, 0.3014, 0.2286, 0.6398, 0.6703, 0.05831, 0.09625, 0.001573, 0.03991, 0.0, 0.8098, 0.7982, 0.4215, 0.5814, 0.4877, 0.8135, 0.8022, 0.0008472, 0.0002513, 0.0001078, 0.0]): _vg.add([_i], _w, 'REPLACE')
_vg = ob_hand_mesh.vertex_groups.new(name='mid1.R')
for _i, _w in zip([212, 214, 216, 256, 257, 258, 259, 295, 296, 297, 298, 299, 300, 301, 302, 303, 304, 305, 306, 307, 308, 309, 310, 311, 312, 313, 314, 315, 348, 349, 350, 351, 352, 353, 354, 355, 356, 360, 361, 399, 414, 415, 416, 417, 418, 419, 420], [0.1204, 0.1726, 0.157, 0.1179, 0.1052, 0.07004, 0.09768, 0.238, 0.3755, 0.401, 0.3639, 0.3265, 0.1186, 0.2429, 0.4398, 0.6743, 0.7545, 0.8416, 0.7721, 0.1813, 0.4402, 0.8324, 0.8194, 0.7291, 0.7266, 0.751, 0.8254, 0.804, 0.7381, 0.6461, 0.4567, 0.4319, 0.465, 0.7309, 0.6458, 0.05204, 0.0007954, 0.03965, 0.00813, 0.0005854, 0.3187, 0.5309, 0.5318, 0.2001, 0.1782, 0.2071, 0.2909]): _vg.add([_i], _w, 'REPLACE')
_vg = ob_hand_mesh.vertex_groups.new(name='mid2.R')
for _i, _w in zip([309, 310, 311, 312, 313, 314, 315, 348, 349, 350, 351, 352, 353, 354, 355, 356, 357, 358, 359, 360, 361, 394, 395, 396, 397, 398, 399, 400, 414, 415, 416, 417, 418, 419, 420], [0.1221, 0.1664, 0.2622, 0.2658, 0.2373, 0.1223, 0.1729, 0.2353, 0.3452, 0.538, 0.5635, 0.5278, 0.2375, 0.3401, 0.9472, 0.9743, 0.9866, 0.9875, 0.9838, 0.9543, 0.9704, 0.9763, 0.9814, 0.9904, 0.9923, 0.9888, 0.9743, 0.978, 0.6775, 0.461, 0.458, 0.7967, 0.8198, 0.7905, 0.7032]): _vg.add([_i], _w, 'REPLACE')
_vg = ob_hand_mesh.vertex_groups.new(name='ring.R')
for _i, _w in zip([112, 113, 114, 115, 124, 125, 126, 127, 128, 133, 135, 136, 137, 138, 139, 140, 141, 142, 143, 155, 160, 161, 173, 174, 175, 176, 177, 178, 179, 180, 181, 189, 190, 191, 196, 197, 198, 199, 200, 201, 202, 203, 204, 211, 217, 220, 222, 223, 224, 227, 230, 231, 232, 233, 235, 236, 237, 238, 239, 240, 241, 242, 243, 244, 245, 246, 247, 248, 258, 300, 307, 316, 317, 318, 319, 320, 321, 322, 324, 326, 363, 434, 435, 436, 437, 438, 439, 440, 448, 449, 450, 451, 452, 470, 473, 474, 475, 476, 477, 478, 479, 480, 481, 482, 485, 486, 487, 491, 492, 493, 494, 495, 496, 501, 502, 503, 504, 505, 506, 507, 508, 512, 513, 514, 515], [0.0, 0.0, 0.0, 0.0, 6.755e-05, 3.428e-07, 1.3e-06, 8.958e-06, 0.0, 0.0, 0.000423, 0.0002521, 1.674e-05, 0.01033, 0.000251, 0.0006955, 0.0001472, 1.952e-07, 4.069e-06, 0.0, 0.0, 0.0, 0.0002522, 0.002238, 0.005207, 0.0008798, 8.81e-05, 6.672e-06, 2.231e-06, 2.14e-06, 7.892e-08, 0.0, 0.0, 4.139e-07, 4.106e-06, 6.951e-08, 1.487e-08, 1.175e-06, 7.456e-07, 0.0001495, 1.751e-10, 7.797e-07, 0.000426, 0.0002608, 0.02349, 0.01652, 0.2623, 0.3769, 0.06055, 0.0, 0.3191, 0.4909, 0.546, 0.3102, 0.006521, 2.175e-07, 3.759e-05, 0.08787, 0.185, 0.2228, 0.7758, 0.05786, 0.9069, 0.8412, 0.8959, 0.8672, 0.7531, 0.7899, 0.0, 0.0, 0.0, 0.2353, 0.7672, 0.4222, 0.5408, 0.3201, 0.1904, 0.1793, 0.05181, 0.01035, 0.003253, 0.6471, 0.388, 0.4017, 0.6575, 0.847, 0.4154, 0.744, 0.0, 0.002019, 4.221e-06, 2.268e-06, 0.02045, 0.0, 0.0, 0.3241, 0.6522, 0.739, 0.7477, 0.7212, 0.5471, 0.5269, 0.00873, 0.0396, 0.1797, 0.07948, 0.00893, 0.009248, 0.04307, 0.2507, 0.0007745, 0.01261, 0.0544, 0.09249, 0.6362, 0.8595, 0.7828, 0.76, 0.8247, 0.8688, 0.8589, 0.004544, 0.04998, 0.0006864, 0.1401]): _vg.add([_i], _w, 'REPLACE')
_vg = ob_hand_mesh.vertex_groups.new(name='ring1.R')
for _i, _w in zip([241, 243, 244, 245, 246, 247, 248, 316, 317, 318, 319, 320, 321, 322, 323, 324, 325, 326, 327, 328, 329, 362, 363, 364, 365, 366, 367, 368, 370, 371, 372, 373, 402, 403, 404, 427, 428, 429, 430, 431, 432, 433, 434, 435, 436, 437, 438, 439, 440], [0.2113, 0.07488, 0.1482, 0.09401, 0.124, 0.2364, 0.2012, 0.7359, 0.2282, 0.5617, 0.4552, 0.6721, 0.7789, 0.8009, 0.7395, 0.8591, 0.8045, 0.9221, 0.8472, 0.7156, 0.7142, 0.4418, 0.7621, 0.5593, 0.8925, 0.6716, 0.4173, 0.4546, 0.05461, 0.03824, 0.05089, 0.01248, 0.02981, 0.001817, 0.02637, 0.2416, 0.1967, 0.8335, 0.3897, 0.3694, 0.5512, 0.2386, 0.3458, 0.5993, 0.5797, 0.3308, 0.1436, 0.5654, 0.2501]): _vg.add([_i], _w, 'REPLACE')
_vg = ob_hand_mesh.vertex_groups.new(name='ring2.R')
for _i, _w in zip([316, 321, 323, 324, 325, 326, 327, 328, 329, 362, 363, 364, 365, 366, 367, 368, 369, 370, 371, 372, 373, 374, 375, 401, 402, 403, 404, 405, 406, 407, 427, 428, 429, 430, 431, 432, 433], [0.003943, 0.009004, 0.2505, 0.08882, 0.182, 0.04519, 0.1318, 0.2683, 0.2672, 0.5522, 0.2112, 0.434, 0.09184, 0.3168, 0.5737, 0.5342, 0.9816, 0.9448, 0.9554, 0.9486, 0.9683, 0.9813, 0.9779, 0.9838, 0.9596, 0.9738, 0.9614, 0.9761, 0.9854, 0.9837, 0.7531, 0.7993, 0.1606, 0.6045, 0.6268, 0.4421, 0.7581]): _vg.add([_i], _w, 'REPLACE')
_vg = ob_hand_mesh.vertex_groups.new(name='pinkie.R')
for _i, _w in zip([96, 98, 99, 100, 105, 112, 114, 123, 124, 125, 126, 127, 136, 137, 138, 139, 140, 141, 142, 174, 175, 176, 177, 178, 179, 180, 181, 197, 198, 199, 200, 201, 202, 203, 211, 220, 222, 223, 224, 225, 226, 227, 228, 229, 232, 233, 234, 236, 238, 239, 240, 242, 250, 251, 265, 266, 267, 268, 269, 270, 271, 272, 273, 274, 275, 276, 277, 278, 279, 280, 281, 282, 283, 284, 285, 447, 448, 449, 450, 451, 452, 453, 454, 455, 475, 477, 478, 479, 480, 481, 482, 483, 484, 485, 486, 487, 495, 496, 497, 498, 499, 500, 501, 504, 505, 506, 507, 508], [0.0, 0.01282, 6.736e-05, 5.535e-05, 0.0, 1.21e-05, 3.325e-06, 0.0, 3.977e-06, 3.402e-08, 2.018e-06, 1.782e-05, 0.003024, 6.589e-05, 0.0, 0.0008816, 0.001946, 0.0001379, 7.995e-10, 0.0001138, 0.000658, 0.00319, 0.0005735, 0.0005185, 9.11e-06, 0.0002066, 1.677e-05, 1.178e-06, 3.173e-08, 8.744e-06, 1.705e-08, 0.001516, 1.51e-06, 0.000106, 0.0, 0.3508, 0.002851, 0.004675, 0.277, 0.3523, 0.8706, 0.8974, 0.8616, 0.3138, 0.3928, 0.6233, 0.8835, 0.0002509, 0.0006996, 0.007324, 0.01796, 0.2113, 0.8895, 0.8822, 0.711, 0.7646, 0.6771, 0.6696, 0.6953, 0.687, 0.3212, 0.5281, 0.3038, 0.2821, 0.3165, 0.2745, 0.05493, 0.07594, 0.03859, 0.02315, 0.0291, 0.01438, 0.01678, 0.02951, 0.001872, 2.966e-06, 5.947e-05, 0.0001568, 0.0001768, 0.0007978, 0.3197, 0.9285, 0.7367, 0.1751, 0.0, 0.00627, 0.2444, 0.02859, 0.03434, 0.696, 0.6778, 0.6958, 0.644, 0.7799, 0.5315, 0.6677, 0.8437, 0.7498, 0.8412, 0.8758, 0.8698, 0.8367, 0.882, 0.007932, 0.07145, 0.0, 0.002949, 0.1189]): _vg.add([_i], _w, 'REPLACE')
_vg = ob_hand_mesh.vertex_groups.new(name='pinkie1.R')
for _i, _w in zip([226, 227, 228, 234, 250, 251, 265, 266, 267, 268, 269, 270, 271, 272, 273, 274, 275, 276, 277, 278, 279, 280, 281, 282, 283, 284, 285, 286, 287, 288, 289, 290, 291, 292, 293, 294, 408, 409, 410, 412, 421, 422, 423, 424, 425, 426, 453, 454, 455, 456, 457, 458, 460], [0.1268, 0.09704, 0.1366, 0.1149, 0.1055, 0.1129, 0.2865, 0.2318, 0.3206, 0.3285, 0.3012, 0.3096, 0.6752, 0.4694, 0.6922, 0.7149, 0.6804, 0.7223, 0.9215, 0.9059, 0.9294, 0.9429, 0.9417, 0.9504, 0.9249, 0.9249, 0.9261, 0.9382, 0.938, 0.9449, 0.08325, 0.07511, 0.09962, 0.05891, 0.06173, 0.04389, 0.05099, 0.03377, 0.04489, 0.02416, 0.921, 0.9319, 0.9163, 0.9101, 0.9219, 0.924, 0.07029, 0.2624, 0.8239, 0.9848, 0.9821, 0.009262, 0.9698]): _vg.add([_i], _w, 'REPLACE')
_vg = ob_hand_mesh.vertex_groups.new(name='pinkie2.R')
for _i, _w in zip([279, 283, 284, 285, 286, 287, 288, 289, 290, 291, 292, 293, 294, 408, 409, 410, 411, 412, 413, 421, 422, 423, 424, 425, 426, 458, 459, 460], [0.002468, 0.03335, 0.02053, 0.04594, 0.03471, 0.02817, 0.03118, 0.9153, 0.9235, 0.899, 0.9405, 0.9376, 0.9527, 0.9482, 0.9574, 0.9519, 0.9759, 0.9624, 0.9786, 0.06983, 0.06084, 0.06512, 0.07602, 0.06686, 0.05607, 0.9702, 0.9933, 0.006841]): _vg.add([_i], _w, 'REPLACE')
_vg = ob_hand_mesh.vertex_groups.new(name='thumb.R')
for _i, _w in zip([17, 25, 28, 29, 30, 36, 37, 40, 41, 42, 50, 51, 52, 54, 55, 56, 57, 60, 61, 62, 63, 64, 69, 70, 71, 72, 73, 81, 82, 89, 90, 91, 92, 93, 94, 95, 102, 103, 104, 106, 107, 108, 109, 110, 111, 115, 116, 117, 118, 119, 120, 121, 122, 128, 129, 130, 131, 132, 133, 134, 135, 143, 144, 146, 147, 151, 152, 153, 155, 156, 157, 158, 159, 160, 161, 162, 173, 185, 186, 187, 188, 189, 190, 191, 194, 468, 469, 470, 471, 472, 473, 557, 558, 569], [0.0003899, 0.04022, 0.08954, 0.1082, 0.03186, 0.004661, 0.09929, 0.2453, 0.273, 0.08821, 0.04758, 0.1876, 0.5411, 0.003999, 0.1191, 0.3356, 0.685, 0.06742, 0.1626, 0.3375, 0.0241, 0.1472, 0.003578, 0.1219, 0.3276, 0.676, 0.5101, 0.06654, 0.2601, 0.03724, 0.1974, 0.6992, 0.8368, 0.8927, 0.7741, 0.5563, 0.03221, 0.2252, 0.7911, 0.07441, 0.2824, 0.6935, 0.9308, 0.9703, 0.9296, 0.2083, 0.8283, 0.9338, 0.9681, 0.9058, 0.6563, 0.2339, 0.06067, 0.7087, 0.7532, 0.8005, 0.4514, 0.4277, 0.1772, 0.1496, 0.0007939, 0.04888, 0.02619, 0.09356, 0.05917, 0.1474, 0.07781, 0.07601, 0.5012, 0.1331, 0.2165, 0.3133, 0.2224, 0.3214, 0.2252, 0.1585, 0.009792, 0.03697, 0.07931, 0.09644, 0.1054, 0.07798, 0.07355, 0.01308, 0.1061, 0.3191, 0.41, 0.4631, 0.7061, 0.6717, 0.6345, 0.2713, 0.1162, 0.00545]): _vg.add([_i], _w, 'REPLACE')
_vg = ob_hand_mesh.vertex_groups.new(name='thumb1.R')
for _i, _w in zip([116, 117, 119, 120, 121, 128, 129, 130, 131, 132, 133, 134, 144, 146, 147, 148, 149, 150, 151, 152, 153, 154, 155, 156, 157, 158, 159, 160, 161, 162, 163, 164, 166, 167, 194, 195, 463, 464, 465, 466, 467, 468, 469, 470, 471, 472, 473, 557, 558, 566, 567, 568, 569, 570], [0.03564, 0.04085, 0.07337, 0.07024, 0.01075, 0.1979, 0.2316, 0.1947, 0.5379, 0.2704, 0.05553, 0.05608, 0.9458, 0.8508, 0.8535, 0.09593, 0.1558, 0.09921, 0.07673, 0.01885, 0.7723, 0.02486, 0.2621, 0.8495, 0.777, 0.6639, 0.6554, 0.6041, 0.6555, 0.08208, 0.1344, 0.1126, 0.03098, 0.0001047, 0.7942, 0.9406, 0.5469, 0.8194, 0.3809, 0.4661, 0.3916, 0.6698, 0.3389, 0.3444, 0.289, 0.3122, 0.2773, 0.1231, 0.05697, 0.6507, 0.9043, 0.6702, 0.5922, 0.8048]): _vg.add([_i], _w, 'REPLACE')
_vg = ob_hand_mesh.vertex_groups.new(name='thumb2.R')
for _i, _w in zip([145, 146, 147, 148, 149, 150, 153, 154, 160, 161, 163, 164, 165, 166, 167, 168, 169, 170, 171, 172, 194, 195, 463, 464, 465, 466, 467, 566, 567, 568, 569, 570], [0.9772, 0.05272, 0.06397, 0.9035, 0.8432, 0.8976, 0.1293, 0.9622, 0.0107, 0.03154, 0.861, 0.881, 0.9864, 0.958, 0.9736, 0.9955, 0.9937, 0.9882, 0.992, 0.9919, 0.08318, 0.01523, 0.4515, 0.1773, 0.6086, 0.5204, 0.5871, 0.3314, 0.08948, 0.3094, 0.3738, 0.191]): _vg.add([_i], _w, 'REPLACE')
_vg = ob_hand_mesh.vertex_groups.new(name='wrist.L')
_vg = ob_hand_mesh.vertex_groups.new(name='hand.L')
_vg = ob_hand_mesh.vertex_groups.new(name='index.L')
for _i, _w in zip([105, 106, 119, 120, 121, 122, 124, 125, 132, 134, 139, 140, 141, 142, 147, 151, 152, 156, 159, 164, 173, 175, 176, 177, 180, 181, 191, 192, 193, 195, 196, 197, 198, 199, 200, 202, 203, 204, 205, 207, 208, 209, 210, 211, 213, 221, 236, 237, 383, 451, 463, 465, 467, 468, 469, 488, 489, 494, 509, 510, 514, 552, 557, 558, 559, 566, 569, 570], [0.0, 0.0, 0.0, 0.0, 0.0, 0.0, 0.0, 0.0, 0.0, 0.0, 0.0, 0.0, 0.0, 0.0, 0.0, 0.0, 0.0, 0.0, 0.0, 0.0, 0.0, 0.0, 0.0, 0.0, 0.0, 0.0, 0.0, 0.0, 0.0, 0.0, 0.0, 0.0, 0.0, 0.0, 0.0, 0.0, 0.0, 0.0, 0.0, 0.0, 0.0, 0.0, 0.0, 0.0, 0.0, 0.0, 0.0, 0.0, 0.0, 0.0, 0.0, 0.0, 0.0, 0.0, 0.0, 0.0, 0.0, 0.0, 0.0, 0.0, 0.0, 0.0, 0.0, 0.0, 0.0, 0.0, 0.0, 0.0]): _vg.add([_i], _w, 'REPLACE')
_vg = ob_hand_mesh.vertex_groups.new(name='index1.L')
_vg = ob_hand_mesh.vertex_groups.new(name='index2.L')
_vg = ob_hand_mesh.vertex_groups.new(name='mid.L')
for _i, _w in zip([113, 133, 135, 136, 137, 138, 162, 173, 174, 181, 189, 190, 191, 193, 197, 206, 207, 222, 338, 383, 449, 475, 506], [0.0, 0.0, 0.0, 0.0, 0.0, 0.0, 0.0, 0.0, 0.0, 0.0, 0.0, 0.0, 0.0, 0.0, 0.0, 0.0, 0.0, 0.0, 0.0, 0.0, 0.0, 0.0, 0.0]): _vg.add([_i], _w, 'REPLACE')
_vg = ob_hand_mesh.vertex_groups.new(name='mid1.L')
_vg = ob_hand_mesh.vertex_groups.new(name='mid2.L')
_vg = ob_hand_mesh.vertex_groups.new(name='ring.L')
for _i, _w in zip([113, 122, 123, 124, 125, 126, 135, 136, 137, 143, 179, 180, 201, 202, 203, 204, 205, 211, 215, 217, 221, 224, 229, 230, 233, 236, 237, 238, 239, 240, 242, 451, 452, 474, 479, 480, 482, 485, 486, 487, 492, 493, 494, 495, 496, 497, 501, 514, 515], [0.0, 0.0, 0.0, 0.0, 0.0, 0.0, 0.0, 0.0, 0.0, 0.0, 0.0, 0.0, 0.0, 0.0, 0.0, 0.0, 0.0, 0.0, 0.0, 0.0, 0.0, 0.0, 0.0, 0.0, 0.0, 0.0, 0.0, 0.0, 0.0, 0.0, 0.0, 0.0, 0.0, 0.0, 0.0, 0.0, 0.0, 0.0, 0.0, 0.0, 0.0, 0.0, 0.0, 0.0, 0.0, 0.0, 0.0, 0.0, 0.0]): _vg.add([_i], _w, 'REPLACE')
_vg = ob_hand_mesh.vertex_groups.new(name='ring1.L')
_vg = ob_hand_mesh.vertex_groups.new(name='ring2.L')
_vg = ob_hand_mesh.vertex_groups.new(name='pinkie.L')
for _i, _w in zip([137, 138, 141, 142, 174, 175, 176, 177, 178, 198, 199, 200, 201, 202, 203, 223, 229, 232, 233, 239, 240, 242, 248, 322, 435, 449, 450, 451, 452, 475, 477, 480, 484, 485, 486, 487, 496, 500, 501, 505, 506, 507], [0.0, 0.0, 0.0, 0.0, 0.0, 0.0, 0.0, 0.0, 0.0, 0.0, 0.0, 0.0, 0.0, 0.0, 0.0, 0.0, 0.0, 0.0, 0.0, 0.0, 0.0, 0.0, 0.0, 0.0, 0.0, 0.0, 0.0, 0.0, 0.0, 0.0, 0.0, 0.0, 0.0, 0.0, 0.0, 0.0, 0.0, 0.0, 0.0, 0.0, 0.0, 0.0]): _vg.add([_i], _w, 'REPLACE')
_vg = ob_hand_mesh.vertex_groups.new(name='pinkie1.L')
_vg = ob_hand_mesh.vertex_groups.new(name='pinkie2.L')
_vg = ob_hand_mesh.vertex_groups.new(name='thumb.L')
_vg = ob_hand_mesh.vertex_groups.new(name='thumb1.L')
_vg = ob_hand_mesh.vertex_groups.new(name='thumb2.L')
_m = ob_hand_mesh.modifiers.new('Armature', 'ARMATURE')
_m.object = ob_lp_hands
ob_lp_hands.location = (0.0, 0.4907, 0.0)
ob_lp_hands.rotation_euler = (-1.527, 0.0, 0.0)
ob_lp_hands.show_in_front = True
ob_lp_hands.lineart.crease_threshold = 0.0

# ---- collection membership
col_collection.objects.link(ob_hand_mesh)
col_collection.objects.link(ob_lp_hands)

# ---- scene / render settings (as saved in the file)
scene.frame_start = 1; scene.frame_end = 30; scene.frame_set(15)
scene.render.engine = 'BLENDER_EEVEE_NEXT'
scene.cycles.use_denoising = False
scene.cycles.samples = 128
scene.cycles.sampling_pattern = 'TABULATED_SOBOL'
scene.cycles.use_adaptive_sampling = False
scene.cycles.use_light_tree = False
scene.view_settings.view_transform = 'Filmic'
bpy.context.view_layer.update()

# ---- added for rendering (the .blend has no active camera and no usable light): camera, sun
cam_auto = bpy.data.cameras.new('AutoCamera')
cam_auto.lens = 50.0
cam_auto.sensor_width = 36.0
cam_auto.clip_end = 1000.0
ob_auto_camera = bpy.data.objects.new('AutoCamera', cam_auto)
scene.collection.objects.link(ob_auto_camera)
ob_auto_camera.location = (0.282599, -0.652857, 2.02276)
ob_auto_camera.rotation_euler = (1.09748, -7.21219e-08, 0.694738)
scene.camera = ob_auto_camera
light_auto_sun = bpy.data.lights.new('AutoSun', 'SUN')
light_auto_sun.energy = 3.0
light_auto_sun.angle = 0.0523599
ob_auto_sun = bpy.data.objects.new('AutoSun', light_auto_sun)
scene.collection.objects.link(ob_auto_sun)
ob_auto_sun.rotation_euler = (0.872665, 0.174533, 0.523599)
bpy.context.view_layer.update()
